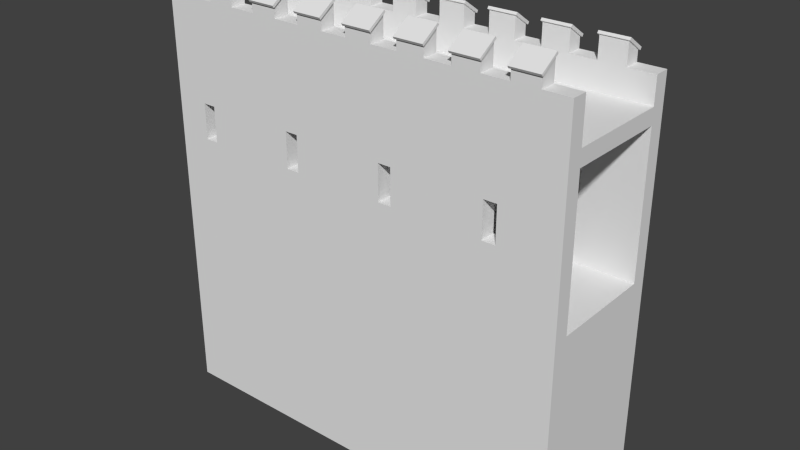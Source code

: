 # Source: Model_Source.blend  (saved by Blender 2.75.0; exported with 4.5.12 LTS)
import bpy
from mathutils import Matrix  # noqa: F401  (used for matrix-valued properties, if any)

bpy.ops.wm.read_factory_settings(use_empty=True)
scene = bpy.context.scene
scene.name = 'Scene'

# ---- collections
col_collection_1 = bpy.data.collections.new('Collection 1'); scene.collection.children.link(col_collection_1)
col_collection_2 = bpy.data.collections.new('Collection 2'); scene.collection.children.link(col_collection_2)
col_collection_2.hide_render = True
col_collection_2.hide_viewport = True
col_collection_3 = bpy.data.collections.new('Collection 3'); scene.collection.children.link(col_collection_3)
col_collection_3.hide_render = True
col_collection_3.hide_viewport = True

# ---- materials (node trees are filled in below, after node groups)
mat_stone = bpy.data.materials.new('Stone')
mat_stone.alpha_threshold = 0.0
mat_stone.use_transparent_shadow = False
mat_stone.roughness = 0.5
mat_stone2 = bpy.data.materials.new('Stone2')
mat_stone2.alpha_threshold = 0.0
mat_stone2.use_transparent_shadow = False
mat_stone2.roughness = 0.5
mat_stone3 = bpy.data.materials.new('Stone3')
mat_stone3.alpha_threshold = 0.0
mat_stone3.use_transparent_shadow = False
mat_stone3.roughness = 0.5

# ---- material node trees

# ---- world
world_world = bpy.data.worlds.new('World'); scene.world = world_world
world_world.color = (0.05088, 0.05088, 0.05088)
world_world.use_sun_shadow = False
world_world.sun_shadow_jitter_overblur = 0.0
world_world.cycles.sampling_method = 'MANUAL'
world_world.cycles.sample_map_resolution = 256

# ---- meshes
me_cube_001 = bpy.data.meshes.new('Cube.001')
me_cube_001.from_pydata([(-4.0, -1.0, 0.5), (4.0, -1.0, 0.5), (-4.0, -1.3, -3.5), (4.0, -1.3, -3.5), (4.0, -1.0, 3.2), (-4.0, -1.0, 3.2), (4.0, -1.3, 3.2), (4.0, -1.0, 3.5), (-4.0, -1.0, 3.5), (-3.0, -1.3, -3.5), (1.0, -1.3, -3.5), (-3.5, -1.0, 4.3), (-3.5, -1.3, 4.3), (4.0, -1.3, 4.3), (4.0, -1.0, 4.3), (3.5, -1.0, 4.3), (3.0, -1.0, 4.3), (2.5, -1.0, 4.3), (2.0, -1.0, 4.3), (1.5, -1.0, 4.3), (1.0, -1.0, 4.3), (0.5, -1.0, 4.3), (0.0, -1.0, 4.3), (-0.5, -1.0, 4.3), (-1.0, -1.0, 4.3), (-1.5, -1.0, 4.3), (-2.0, -1.0, 4.3), (-2.5, -1.0, 4.3), (-3.0, -1.0, 4.3), (3.5, -1.3, 4.3), (3.0, -1.3, 4.3), (2.5, -1.3, 4.3), (2.0, -1.3, 4.3), (1.5, -1.3, 4.3), (1.0, -1.3, 4.3), (0.5, -1.3, 4.3), (0.0, -1.3, 4.3), (-0.5, -1.3, 4.3), (-1.0, -1.3, 4.3), (-1.5, -1.3, 4.3), (-2.0, -1.3, 4.3), (-2.5, -1.3, 4.3), (-3.0, -1.3, 4.3), (-3.5, -1.0, 4.7), (-4.0, -1.0, 4.7), (-3.5, -1.3, 4.5), (-4.0, -1.3, 4.5), (3.5, -1.0, 4.7), (3.0, -1.0, 4.7), (2.5, -1.0, 4.7), (2.0, -1.0, 4.7), (1.5, -1.0, 4.7), (1.0, -1.0, 4.7), (0.5, -1.0, 4.7), (0.0, -1.0, 4.7), (-0.5, -1.0, 4.7), (-1.0, -1.0, 4.7), (-1.5, -1.0, 4.7), (-2.0, -1.0, 4.7), (-2.5, -1.0, 4.7), (-3.0, -1.0, 4.7), (3.5, -1.3, 4.5), (3.0, -1.3, 4.5), (2.5, -1.3, 4.5), (2.0, -1.3, 4.5), (1.5, -1.3, 4.5), (1.0, -1.3, 4.5), (0.5, -1.3, 4.5), (0.0, -1.3, 4.5), (-0.5, -1.3, 4.5), (-1.0, -1.3, 4.5), (-1.5, -1.3, 4.5), (-2.0, -1.3, 4.5), (-2.5, -1.3, 4.5), (-3.0, -1.3, 4.5), (-3.5, -1.028, 4.742), (-4.0, -1.028, 4.742), (-3.5, -1.328, 4.542), (-4.0, -1.328, 4.542), (3.5, -1.028, 4.742), (3.0, -1.028, 4.742), (2.5, -1.028, 4.742), (2.0, -1.028, 4.742), (1.5, -1.028, 4.742), (1.0, -1.028, 4.742), (0.5, -1.028, 4.742), (0.0, -1.028, 4.742), (-0.5, -1.028, 4.742), (-1.0, -1.028, 4.742), (-1.5, -1.028, 4.742), (-2.0, -1.028, 4.742), (-2.5, -1.028, 4.742), (-3.0, -1.028, 4.742), (3.5, -1.328, 4.542), (3.0, -1.328, 4.542), (2.5, -1.328, 4.542), (2.0, -1.328, 4.542), (1.5, -1.328, 4.542), (1.0, -1.328, 4.542), (0.5, -1.328, 4.542), (0.0, -1.328, 4.542), (-0.5, -1.328, 4.542), (-1.0, -1.328, 4.542), (-1.5, -1.328, 4.542), (-2.0, -1.328, 4.542), (-2.5, -1.328, 4.542), (-3.0, -1.328, 4.542), (0.975, -1.3, 4.5), (0.975, -1.328, 4.542), (0.975, -1.028, 4.742), (-2.475, -1.028, 4.742), (-2.475, -0.975, 4.717), (-2.475, -1.003, 4.758), (1.525, -1.028, 4.742), (1.525, -1.328, 4.542), (2.525, -1.028, 4.742), (2.525, -0.975, 4.717), (2.525, -1.003, 4.758), (1.975, -1.0, 4.7), (2.525, -1.3, 4.5), (2.525, -1.0, 4.7), (2.525, -1.328, 4.542), (1.975, -1.328, 4.542), (1.975, -1.3, 4.5), (1.975, -1.325, 4.483), (1.975, -1.353, 4.525), (0.525, -1.3, 4.5), (0.525, -1.0, 4.7), (0.975, -1.0, 4.7), (0.975, -1.003, 4.758), (0.975, -0.975, 4.717), (0.525, -1.328, 4.542), (0.525, -1.353, 4.525), (0.525, -1.325, 4.483), (-1.475, -1.353, 4.525), (-1.475, -1.325, 4.483), (-0.025, -1.328, 4.542), (-4.025, -1.0, 4.7), (-4.025, -1.3, 4.5), (-4.025, -1.028, 4.742), (-0.475, -1.028, 4.742), (-0.475, -1.328, 4.542), (-3.025, -1.0, 4.7), (-3.025, -1.003, 4.758), (-3.025, -0.975, 4.717), (2.525, -1.353, 4.525), (2.525, -1.325, 4.483), (-1.025, -1.0, 4.7), (-1.025, -1.3, 4.5), (-1.025, -1.328, 4.542), (0.975, -1.325, 4.483), (0.975, -1.353, 4.525), (-1.475, -1.3, 4.5), (-1.475, -1.0, 4.7), (-1.475, -1.028, 4.742), (-1.475, -1.328, 4.542), (-1.025, -1.325, 4.483), (-1.025, -1.353, 4.525), (-2.025, -1.0, 4.7), (-2.025, -1.3, 4.5), (-2.475, -1.0, 4.7), (-3.025, -1.3, 4.5), (-3.025, -1.028, 4.742), (3.525, -1.0, 4.7), (3.525, -1.028, 4.742), (-3.475, -1.3, 4.5), (-3.475, -1.0, 4.7), (-3.475, -1.028, 4.742), (-3.475, -1.328, 4.542), (-2.025, -1.328, 4.542), (-2.025, -1.325, 4.483), (-2.025, -1.353, 4.525), (-2.475, -1.3, 4.5), (-2.475, -1.328, 4.542), (-2.475, -1.353, 4.525), (-2.475, -1.325, 4.483), (-3.475, -1.353, 4.525), (-3.475, -1.325, 4.483), (-3.025, -1.328, 4.542), (-3.025, -1.325, 4.483), (-3.025, -1.353, 4.525), (-4.025, -1.328, 4.542), (-4.025, -1.325, 4.483), (-4.025, -1.353, 4.525), (-0.025, -1.3, 4.5), (-0.025, -1.325, 4.483), (-0.025, -1.353, 4.525), (1.525, -1.3, 4.5), (1.525, -1.353, 4.525), (1.525, -1.325, 4.483), (-0.475, -1.3, 4.5), (-0.475, -1.353, 4.525), (-0.475, -1.325, 4.483), (3.525, -1.3, 4.5), (3.525, -1.328, 4.542), (3.525, -1.353, 4.525), (3.525, -1.325, 4.483), (2.975, -1.328, 4.542), (2.975, -1.3, 4.5), (2.975, -1.325, 4.483), (2.975, -1.353, 4.525), (0.525, -1.028, 4.742), (0.525, -0.975, 4.717), (0.525, -1.003, 4.758), (-0.025, -1.0, 4.7), (-0.025, -1.028, 4.742), (-0.025, -1.003, 4.758), (-0.025, -0.975, 4.717), (1.975, -1.028, 4.742), (1.975, -1.003, 4.758), (1.975, -0.975, 4.717), (2.975, -1.0, 4.7), (2.975, -1.028, 4.742), (2.975, -1.003, 4.758), (2.975, -0.975, 4.717), (3.525, -0.975, 4.717), (3.525, -1.003, 4.758), (1.525, -1.0, 4.7), (1.525, -0.975, 4.717), (1.525, -1.003, 4.758), (-1.025, -1.028, 4.742), (-1.025, -1.003, 4.758), (-1.025, -0.975, 4.717), (-0.475, -1.0, 4.7), (-0.475, -0.975, 4.717), (-0.475, -1.003, 4.758), (-4.025, -1.003, 4.758), (-4.025, -0.975, 4.717), (-3.475, -0.975, 4.717), (-3.475, -1.003, 4.758), (-2.025, -1.028, 4.742), (-2.025, -1.003, 4.758), (-2.025, -0.975, 4.717), (-1.475, -0.975, 4.717), (-1.475, -1.003, 4.758), (-4.0, 1.0, 0.5), (4.0, 1.0, 0.5), (-4.0, 1.3, -3.5), (4.0, 1.3, -3.5), (4.0, 1.0, 3.2), (-4.0, 1.0, 3.2), (-4.0, 1.3, 3.2), (4.0, 1.0, 3.5), (-4.0, 1.0, 3.5), (-3.5, 1.0, 4.0), (-3.5, 1.3, 4.0), (4.0, 1.3, 4.0), (4.0, 1.0, 4.0), (3.5, 1.0, 4.0), (3.0, 1.0, 4.0), (2.5, 1.0, 4.0), (2.0, 1.0, 4.0), (1.5, 1.0, 4.0), (1.0, 1.0, 4.0), (0.5, 1.0, 4.0), (0.0, 1.0, 4.0), (-0.5, 1.0, 4.0), (-1.0, 1.0, 4.0), (-1.5, 1.0, 4.0), (-2.0, 1.0, 4.0), (-2.5, 1.0, 4.0), (-3.0, 1.0, 4.0), (3.5, 1.3, 4.0), (3.0, 1.3, 4.0), (2.5, 1.3, 4.0), (2.0, 1.3, 4.0), (1.5, 1.3, 4.0), (1.0, 1.3, 4.0), (0.5, 1.3, 4.0), (0.0, 1.3, 4.0), (-0.5, 1.3, 4.0), (-1.0, 1.3, 4.0), (-1.5, 1.3, 4.0), (-2.0, 1.3, 4.0), (-2.5, 1.3, 4.0), (-3.0, 1.3, 4.0), (-3.5, 1.0, 4.4), (-4.0, 1.0, 4.4), (-3.5, 1.3, 4.2), (-4.0, 1.3, 4.2), (3.5, 1.0, 4.4), (3.0, 1.0, 4.4), (2.5, 1.0, 4.4), (2.0, 1.0, 4.4), (1.5, 1.0, 4.4), (1.0, 1.0, 4.4), (0.5, 1.0, 4.4), (0.0, 1.0, 4.4), (-0.5, 1.0, 4.4), (-1.0, 1.0, 4.4), (-1.5, 1.0, 4.4), (-2.0, 1.0, 4.4), (-2.5, 1.0, 4.4), (-3.0, 1.0, 4.4), (3.5, 1.3, 4.2), (3.0, 1.3, 4.2), (2.5, 1.3, 4.2), (2.0, 1.3, 4.2), (1.5, 1.3, 4.2), (1.0, 1.3, 4.2), (0.5, 1.3, 4.2), (0.0, 1.3, 4.2), (-0.5, 1.3, 4.2), (-1.0, 1.3, 4.2), (-1.5, 1.3, 4.2), (-2.0, 1.3, 4.2), (-2.5, 1.3, 4.2), (-3.0, 1.3, 4.2), (-3.5, 1.028, 4.442), (-4.0, 1.028, 4.442), (-3.5, 1.328, 4.242), (-4.0, 1.328, 4.242), (3.5, 1.028, 4.442), (3.0, 1.028, 4.442), (2.5, 1.028, 4.442), (2.0, 1.028, 4.442), (1.5, 1.028, 4.442), (1.0, 1.028, 4.442), (0.5, 1.028, 4.442), (0.0, 1.028, 4.442), (-0.5, 1.028, 4.442), (-1.0, 1.028, 4.442), (-1.5, 1.028, 4.442), (-2.0, 1.028, 4.442), (-2.5, 1.028, 4.442), (-3.0, 1.028, 4.442), (3.5, 1.328, 4.242), (3.0, 1.328, 4.242), (2.5, 1.328, 4.242), (2.0, 1.328, 4.242), (1.5, 1.328, 4.242), (1.0, 1.328, 4.242), (0.5, 1.328, 4.242), (0.0, 1.328, 4.242), (-0.5, 1.328, 4.242), (-1.0, 1.328, 4.242), (-1.5, 1.328, 4.242), (-2.0, 1.328, 4.242), (-2.5, 1.328, 4.242), (-3.0, 1.328, 4.242), (0.975, 1.3, 4.2), (0.975, 1.328, 4.242), (-2.475, 1.0, 4.4), (-2.475, 0.975, 4.417), (-2.475, 1.003, 4.458), (1.525, 1.028, 4.442), (1.525, 1.328, 4.242), (2.525, 1.028, 4.442), (2.525, 0.975, 4.417), (2.525, 1.003, 4.458), (1.975, 1.0, 4.4), (1.975, 1.3, 4.2), (1.975, 1.028, 4.442), (2.525, 1.3, 4.2), (2.525, 1.0, 4.4), (1.975, 1.328, 4.242), (1.975, 1.325, 4.183), (1.975, 1.353, 4.225), (0.525, 1.328, 4.242), (0.975, 1.0, 4.4), (0.975, 1.028, 4.442), (0.975, 1.003, 4.458), (0.975, 0.975, 4.417), (0.525, 1.3, 4.2), (0.525, 1.353, 4.225), (0.525, 1.325, 4.183), (-1.475, 1.3, 4.2), (-1.475, 1.353, 4.225), (-1.475, 1.325, 4.183), (-0.025, 1.3, 4.2), (-0.025, 1.328, 4.242), (-4.025, 1.0, 4.4), (-4.025, 1.3, 4.2), (-4.025, 1.328, 4.242), (-4.025, 1.028, 4.442), (-0.475, 1.3, 4.2), (-3.025, 1.0, 4.4), (-3.025, 1.003, 4.458), (-3.025, 0.975, 4.417), (2.525, 1.328, 4.242), (2.525, 1.353, 4.225), (2.525, 1.325, 4.183), (-1.025, 1.3, 4.2), (0.975, 1.325, 4.183), (0.975, 1.353, 4.225), (-1.475, 1.0, 4.4), (-1.475, 1.028, 4.442), (-1.475, 1.328, 4.242), (-1.025, 1.328, 4.242), (-1.025, 1.325, 4.183), (-1.025, 1.353, 4.225), (-2.025, 1.328, 4.242), (-2.025, 1.028, 4.442), (-2.475, 1.3, 4.2), (-2.475, 1.028, 4.442), (-3.025, 1.328, 4.242), (-3.025, 1.028, 4.442), (3.525, 1.3, 4.2), (3.525, 1.0, 4.4), (-3.475, 1.3, 4.2), (-3.475, 1.0, 4.4), (-3.475, 1.328, 4.242), (2.975, 1.0, 4.4), (2.975, 1.328, 4.242), (2.975, 1.028, 4.442), (-2.025, 1.3, 4.2), (-2.025, 1.325, 4.183), (-2.025, 1.353, 4.225), (-2.475, 1.328, 4.242), (-2.475, 1.353, 4.225), (-2.475, 1.325, 4.183), (-3.475, 1.353, 4.225), (-3.475, 1.325, 4.183), (-3.025, 1.3, 4.2), (-3.025, 1.325, 4.183), (-3.025, 1.353, 4.225), (-4.025, 1.325, 4.183), (-4.025, 1.353, 4.225), (-0.025, 1.325, 4.183), (-0.025, 1.353, 4.225), (1.525, 1.3, 4.2), (1.525, 1.353, 4.225), (1.525, 1.325, 4.183), (-0.475, 1.328, 4.242), (-0.475, 1.353, 4.225), (-0.475, 1.325, 4.183), (3.525, 1.328, 4.242), (3.525, 1.353, 4.225), (3.525, 1.325, 4.183), (2.975, 1.3, 4.2), (2.975, 1.325, 4.183), (2.975, 1.353, 4.225), (0.525, 1.028, 4.442), (0.525, 1.0, 4.4), (0.525, 0.975, 4.417), (0.525, 1.003, 4.458), (-0.025, 1.0, 4.4), (-0.025, 1.028, 4.442), (-0.025, 1.003, 4.458), (-0.025, 0.975, 4.417), (1.975, 1.003, 4.458), (1.975, 0.975, 4.417), (2.975, 1.003, 4.458), (2.975, 0.975, 4.417), (3.525, 1.028, 4.442), (3.525, 0.975, 4.417), (3.525, 1.003, 4.458), (1.525, 1.0, 4.4), (1.525, 0.975, 4.417), (1.525, 1.003, 4.458), (-1.025, 1.0, 4.4), (-1.025, 1.028, 4.442), (-1.025, 1.003, 4.458), (-1.025, 0.975, 4.417), (-0.475, 1.028, 4.442), (-0.475, 1.0, 4.4), (-0.475, 0.975, 4.417), (-0.475, 1.003, 4.458), (-4.025, 1.003, 4.458), (-4.025, 0.975, 4.417), (-3.475, 1.028, 4.442), (-3.475, 0.975, 4.417), (-3.475, 1.003, 4.458), (-2.025, 1.0, 4.4), (-2.025, 1.003, 4.458), (-2.025, 0.975, 4.417), (-1.475, 0.975, 4.417), (-1.475, 1.003, 4.458), (1.0, -1.0, 0.5), (0.5, -1.0, 0.5), (-2.5, -1.0, 0.5), (-3.0, -1.0, 0.5), (3.0, -1.0, 3.2), (2.5, -1.0, 3.2), (-1.5, -1.0, 3.2), (2.5, 1.0, 0.5), (0.5, 1.0, 0.5), (-1.5, 1.0, 0.5), (-3.0, 1.0, 0.5), (-1.5, 1.0, 3.2), (-3.5, 1.0, 3.2), (-3.125, 1.0, 1.75), (-1.125, -1.0, 1.75), (0.625, -1.3, 1.75), (-3.375, -1.0, 1.75), (2.875, -1.3, 1.75), (0.875, 1.0, 1.75), (2.625, 1.3, 1.75), (2.875, -1.0, 1.75), (-3.375, -1.3, 1.75), (-1.375, 1.0, 1.75), (0.625, -1.0, 1.75), (-4.0, -1.0, 1.75), (-1.125, -1.3, 1.75), (-1.375, 1.3, 1.75), (2.625, 1.0, 1.75), (0.875, 1.3, 1.75), (-3.125, 1.3, 1.75), (-3.125, -1.0, 1.75), (2.625, -1.3, 1.75), (-1.125, 1.0, 1.75), (0.875, -1.0, 1.75), (4.0, -1.3, 1.75), (-3.375, 1.0, 1.75), (-1.375, -1.3, 1.75), (-1.375, -1.0, 1.75), (0.875, -1.3, 1.75), (2.875, 1.0, 1.75), (0.625, 1.3, 1.75), (0.625, 1.0, 1.75), (2.875, 1.3, 1.75), (2.625, -1.0, 1.75), (-3.125, -1.3, 1.75), (-3.375, 1.3, 1.75), (-4.0, -1.3, 1.75), (-1.125, 1.3, 1.75), (0.625, 1.0, 2.425), (-1.125, 1.3, 2.425), (-3.125, 1.0, 2.425), (4.0, -1.0, 2.425), (-3.375, 1.0, 2.425), (0.625, -1.3, 2.425), (-1.125, -1.0, 2.425), (2.875, 1.0, 2.425), (0.875, 1.0, 2.425), (-3.375, -1.0, 2.425), (2.875, -1.3, 2.425), (2.625, 1.3, 2.425), (2.875, -1.0, 2.425), (-3.375, -1.3, 2.425), (-1.125, 1.0, 2.425), (0.625, -1.0, 2.425), (-4.0, -1.0, 2.425), (-3.375, 1.3, 2.425), (-1.125, -1.3, 2.425), (-1.375, 1.3, 2.425), (0.875, 1.3, 2.425), (4.0, -1.3, 2.425), (-3.125, 1.3, 2.425), (-4.0, 1.3, 2.425), (-3.125, -1.0, 2.425), (2.625, -1.3, 2.425), (-1.375, 1.0, 2.425), (0.875, -1.0, 2.425), (-1.375, -1.3, 2.425), (-1.375, -1.0, 2.425), (0.875, -1.3, 2.425), (0.625, 1.3, 2.425), (2.875, 1.3, 2.425), (2.625, -1.0, 2.425), (-3.125, -1.3, 2.425), (2.625, 1.0, 2.425)], [], [(514, 46, 44, 8, 243, 277, 279, 241, 240, 5, 532, 492), (146, 145, 125, 124), (26, 40, 72, 58), (39, 25, 57, 71), (24, 38, 70, 56), (37, 23, 55, 69), (14, 15, 29, 13), (16, 17, 31, 30), (22, 36, 68, 54), (18, 19, 33, 32), (35, 21, 53, 67), (20, 21, 35, 34), (22, 23, 37, 36), (24, 25, 39, 38), (26, 27, 41, 40), (20, 34, 66, 52), (28, 11, 12, 42), (488, 528, 472, 4, 519, 1, 468, 501, 543, 531, 491, 469, 470, 505, 482, 522, 545, 474, 473, 549, 511), (7, 8, 44, 43, 11, 28, 60, 59, 27, 26, 58, 57, 25, 24, 56, 55, 23, 22, 54, 53, 21, 20, 52, 51, 19, 18, 50, 49, 17, 16, 48, 47, 15, 14), (41, 27, 59, 73), (28, 42, 74, 60), (12, 11, 43, 45), (29, 15, 47, 61), (16, 30, 62, 48), (31, 17, 49, 63), (18, 32, 64, 50), (33, 19, 51, 65), (9, 2, 237, 238, 3, 10), (195, 200, 199, 196), (188, 151, 150, 189), (542, 479, 480, 520, 518, 481, 478, 477, 490), (537, 6, 13, 29, 61, 62, 30, 31, 526, 485, 502), (98, 108, 107, 66), (466, 467, 464, 465), (49, 120, 119, 63), (63, 119, 121, 95), (122, 123, 124, 125), (64, 123, 122, 96), (305, 405, 406, 368, 366, 304), (368, 406, 407, 367), (53, 127, 126, 67), (418, 419, 364, 365), (225, 224, 222, 221), (46, 138, 137, 44), (44, 137, 139, 76), (428, 430, 431, 427), (70, 148, 147, 56), (102, 149, 148, 70), (152, 153, 154, 155), (57, 153, 152, 71), (89, 154, 153, 57), (112, 111, 144, 143), (71, 152, 155, 103), (72, 159, 158, 58), (79, 164, 163, 47), (165, 166, 167, 168), (43, 166, 165, 45), (75, 167, 166, 43), (45, 165, 168, 77), (172, 173, 174, 175), (105, 173, 172, 73), (231, 234, 233, 232), (193, 194, 195, 196), (93, 194, 193, 61), (409, 410, 414, 415), (197, 198, 199, 200), (62, 198, 197, 94), (389, 390, 424, 425), (204, 205, 206, 207), (86, 205, 204, 54), (211, 212, 213, 214), (80, 212, 211, 48), (456, 457, 452, 453), (207, 206, 203, 202), (227, 226, 229, 228), (439, 434, 435, 438), (461, 462, 458, 459), (411, 412, 416, 417), (442, 443, 445, 446), (259, 291, 305, 273), (272, 304, 290, 258), (257, 289, 303, 271), (270, 302, 288, 256), (247, 246, 262, 248), (249, 263, 264, 250), (255, 287, 301, 269), (251, 265, 266, 252), (268, 300, 286, 254), (253, 267, 268, 254), (255, 269, 270, 256), (257, 271, 272, 258), (259, 273, 274, 260), (253, 285, 299, 267), (261, 275, 245, 244), (274, 306, 292, 260), (261, 293, 307, 275), (245, 278, 276, 244), (527, 487, 508, 496, 536, 517, 535, 538, 533, 539, 241, 279, 278, 245, 275, 307, 306, 274, 273, 305, 304, 272, 271, 303, 302, 270, 269, 301, 300, 268, 267, 299, 298, 266, 265, 297, 296, 264), (251, 252, 284, 285, 253, 254, 286, 287, 255, 256, 288, 289, 257, 258, 290, 291, 259, 260, 292, 293, 261, 244, 276, 277, 243, 242, 247, 248, 280, 281, 249, 250, 282, 283), (262, 294, 280, 248), (249, 281, 295, 263), (264, 296, 282, 250), (251, 283, 297, 265), (266, 298, 284, 252), (171, 170, 135, 134), (331, 299, 340, 341), (183, 182, 177, 176), (297, 283, 350, 351), (448, 362, 359, 285, 284, 447), (283, 315, 352, 350), (282, 296, 353, 354), (359, 362, 361, 360), (317, 285, 359, 360), (439, 436, 287, 286, 433, 434), (422, 383, 384, 421), (157, 156, 192, 191), (333, 301, 369, 370), (371, 374, 373, 372), (279, 277, 371, 372), (311, 279, 372, 373), (277, 309, 374, 371), (380, 381, 356, 357), (214, 213, 216, 215), (322, 290, 385, 386), (280, 294, 397, 398), (276, 278, 399, 400), (278, 310, 401, 399), (281, 313, 404, 402), (440, 441, 348, 349), (132, 186, 185, 133), (288, 455, 456, 453, 450, 289), (174, 180, 179, 175), (61, 193, 196, 199, 198, 62), (218, 130, 129, 219), (432, 435, 434, 433), (286, 318, 432, 433), (436, 439, 438, 437), (319, 287, 436, 437), (116, 210, 209, 117), (292, 342, 343, 378, 376, 293), (448, 449, 361, 362), (218, 217, 51, 52, 128, 130), (450, 453, 452, 451), (321, 289, 450, 451), (454, 457, 456, 455), (288, 320, 454, 455), (343, 344, 377, 378), (7, 242, 243, 8), (239, 4, 472, 473, 474, 5, 240, 480, 479), (508, 487, 510, 548, 527, 264, 263, 295, 294, 262, 246, 238, 237, 539, 533, 513, 497, 538, 535, 494, 515, 517, 536, 547), (1, 236, 475, 476, 477, 478, 235, 0, 471, 470, 469, 468), (528, 549, 473, 472), (474, 545, 505, 470, 471, 498, 540, 525, 532, 5), (468, 469, 491, 501), (0, 235, 240, 241, 539, 237, 2, 514, 492), (492, 532, 525, 484, 498, 471, 0), (238, 246, 247, 242, 7, 14, 13, 6, 4, 239, 236, 1, 519, 537, 502, 3), (551, 524, 486, 509, 476, 475, 495), (478, 481, 503, 520, 480, 240, 235), (537, 519, 4, 6), (500, 490, 477, 476, 509, 516, 524, 551, 523, 507, 495, 475, 236, 239, 479, 542, 530), (540, 498, 512, 550), (534, 544, 545, 522), (543, 501, 506, 546), (526, 528, 488, 485), (488, 511, 499, 485), (506, 501, 491, 483), (493, 482, 505, 504), (498, 484, 489, 512), (525, 529, 489, 484), (544, 504, 505, 545), (521, 483, 491, 531), (541, 499, 511, 549), (522, 482, 493, 534), (550, 529, 525, 540), (543, 546, 521, 531), (528, 526, 541, 549), (551, 495, 487, 527), (516, 509, 508, 547), (542, 490, 494, 535), (520, 503, 513, 533), (538, 518, 520, 533), (517, 530, 542, 535), (524, 516, 547, 536), (523, 551, 527, 548), (523, 548, 510, 507), (507, 510, 487, 495), (496, 508, 509, 486), (524, 536, 496, 486), (515, 494, 490, 500), (530, 517, 515, 500), (518, 538, 497, 481), (481, 497, 513, 503), (128, 107, 108, 109), (66, 107, 128, 52), (52, 128, 109, 84), (110, 160, 111, 112), (59, 160, 110, 91), (187, 217, 113, 114), (51, 217, 187, 65), (83, 113, 217, 51), (65, 187, 114, 97), (115, 120, 116, 117), (49, 120, 115, 81), (118, 123, 122, 208), (64, 123, 118, 50), (50, 118, 208, 82), (119, 120, 115, 121), (126, 127, 201, 131), (85, 201, 127, 53), (67, 126, 131, 99), (128, 109, 129, 130), (126, 131, 132, 133), (175, 179, 161, 74, 73, 172), (152, 155, 134, 135), (63, 119, 146, 124, 123, 64), (204, 184, 136, 205), (68, 184, 204, 54), (100, 136, 184, 68), (137, 138, 181, 139), (78, 181, 138, 46), (190, 223, 140, 141), (55, 223, 190, 69), (87, 140, 223, 55), (69, 190, 141, 101), (142, 162, 143, 144), (92, 162, 142, 60), (276, 400, 461, 459, 371, 277), (466, 465, 463, 291, 290, 385), (119, 121, 145, 146), (147, 148, 149, 220), (56, 147, 220, 88), (108, 107, 150, 151), (299, 340, 383, 422, 420, 298), (149, 148, 156, 157), (389, 425, 375, 302, 303, 382), (158, 159, 169, 230), (104, 169, 159, 72), (58, 158, 230, 90), (172, 160, 110, 173), (59, 160, 172, 73), (142, 161, 178, 162), (74, 161, 142, 60), (106, 178, 161, 74), (193, 163, 164, 194), (47, 163, 193, 61), (211, 198, 197, 212), (62, 198, 211, 48), (169, 159, 170, 171), (428, 397, 294, 295, 429, 430), (165, 168, 176, 177), (111, 160, 59, 60, 142, 144), (356, 381, 353, 296, 297, 351), (178, 161, 179, 180), (181, 138, 182, 183), (136, 184, 185, 186), (187, 114, 188, 189), (190, 141, 191, 192), (410, 393, 306, 307, 413, 414), (201, 127, 202, 203), (118, 208, 209, 210), (227, 228, 166, 43, 44, 137), (164, 163, 215, 216), (113, 217, 218, 219), (147, 220, 221, 222), (140, 223, 224, 225), (137, 139, 226, 227), (58, 158, 232, 233, 153, 57), (167, 166, 228, 229), (158, 230, 231, 232), (154, 153, 233, 234), (282, 354, 348, 441, 350, 283), (359, 360, 341, 340), (299, 285, 359, 340), (394, 344, 343, 342), (292, 324, 394, 342), (420, 346, 345, 447), (284, 298, 420, 447), (316, 284, 447, 345), (298, 330, 346, 420), (347, 349, 348, 354), (282, 314, 347, 354), (350, 352, 355, 351), (329, 297, 351, 355), (353, 379, 347, 354), (296, 328, 379, 353), (355, 357, 356, 351), (135, 170, 159, 72, 71, 152), (363, 358, 432, 433), (286, 300, 363, 433), (300, 332, 358, 363), (363, 365, 364, 358), (133, 185, 184, 68, 67, 126), (366, 368, 367, 387), (336, 304, 366, 387), (69, 190, 192, 156, 148, 70), (436, 437, 370, 369), (301, 287, 436, 369), (375, 423, 454, 455), (288, 302, 375, 455), (302, 334, 423, 375), (376, 378, 377, 396), (325, 293, 376, 396), (353, 381, 380, 379), (450, 451, 388, 382), (303, 289, 450, 382), (335, 303, 382, 388), (341, 384, 383, 340), (366, 387, 386, 385), (290, 304, 366, 385), (388, 390, 389, 382), (301, 369, 418, 365, 363, 300), (463, 392, 391, 405), (305, 291, 463, 405), (337, 305, 405, 391), (291, 323, 392, 463), (393, 408, 394, 342), (292, 306, 393, 342), (306, 338, 408, 393), (376, 396, 395, 413), (307, 293, 376, 413), (339, 307, 413, 395), (397, 426, 444, 398), (312, 280, 398, 444), (294, 326, 426, 397), (399, 401, 460, 400), (308, 276, 400, 460), (402, 404, 403, 429), (295, 281, 402, 429), (327, 295, 429, 403), (391, 407, 406, 405), (393, 410, 409, 408), (399, 412, 411, 401), (182, 138, 46, 45, 165, 177), (395, 415, 414, 413), (279, 372, 416, 412, 399, 278), (373, 417, 416, 372), (48, 211, 214, 215, 163, 47), (370, 419, 418, 369), (420, 422, 421, 346), (375, 425, 424, 423), (397, 428, 427, 426), (403, 431, 430, 429), (224, 223, 55, 56, 147, 222), (350, 441, 440, 352), (65, 187, 189, 150, 107, 66), (402, 443, 442, 404), (444, 446, 445, 398), (345, 449, 448, 447), (54, 204, 207, 202, 127, 53), (371, 459, 458, 374), (280, 398, 445, 443, 402, 281), (460, 462, 461, 400), (463, 465, 464, 392), (386, 467, 466, 385), (116, 120, 49, 50, 118, 210), (225, 221, 220, 149, 157, 191, 141, 140), (113, 219, 129, 109, 108, 151, 188, 114), (364, 419, 370, 437, 438, 435, 432, 358), (379, 380, 357, 355, 352, 440, 349, 347), (164, 216, 213, 212, 197, 200, 195, 194), (115, 117, 209, 208, 122, 125, 145, 121), (167, 229, 226, 139, 181, 183, 176, 168), (451, 452, 457, 454, 423, 424, 390, 388), (392, 464, 467, 386, 387, 367, 407, 391), (136, 186, 132, 131, 201, 203, 206, 205), (462, 460, 401, 411, 417, 373, 374, 458), (404, 442, 446, 444, 426, 427, 431, 403), (110, 112, 143, 162, 178, 180, 174, 173), (360, 361, 449, 345, 346, 421, 384, 341), (169, 171, 134, 155, 154, 234, 231, 230), (344, 394, 408, 409, 415, 395, 396, 377), (544, 550, 512, 489, 514, 2, 9, 10, 483, 521, 534, 493, 504), (546, 506, 483, 10, 3, 502, 485, 499, 541, 526, 31, 63, 64, 32, 33, 65, 66, 34, 35, 67, 68, 36, 37, 69, 70, 38, 39, 71, 72, 40, 41, 73, 74, 42, 12, 45, 46, 514, 489, 529, 550, 544, 534, 521)])
_uv = me_cube_001.uv_layers.new(name='UVMap')
_uv.uv.foreach_set('vector', [0.155, 0.3959, 0.155, 0.3727, 0.1573, 0.371, 0.1573, 0.3811, 0.1727, 0.3811, 0.1727, 0.3735, 0.175, 0.3752, 0.175, 0.3837, 0.1727, 0.3837, 0.1573, 0.3837, 0.1573, 0.3902, 0.1573, 0.3959, 0.2923, 0.415, 0.2926, 0.415, 0.2926, 0.42, 0.2923, 0.42, 0.07146, 0.514, 0.06915, 0.514, 0.06915, 0.5123, 0.07146, 0.5106, 0.1534, 0.514, 0.1511, 0.514, 0.1511, 0.5106, 0.1534, 0.5123, 0.1273, 0.514, 0.125, 0.514, 0.125, 0.5123, 0.1273, 0.5106, 0.1457, 0.514, 0.1434, 0.514, 0.1434, 0.5106, 0.1457, 0.5123, 0.08955, 0.5142, 0.08955, 0.51, 0.09186, 0.51, 0.09186, 0.5142, 0.05491, 0.5148, 0.05491, 0.5106, 0.05722, 0.5106, 0.05722, 0.5148, 0.13, 0.514, 0.1277, 0.514, 0.1277, 0.5123, 0.13, 0.5106, 0.0526, 0.5148, 0.0526, 0.5106, 0.05491, 0.5106, 0.05491, 0.5148, 0.1511, 0.514, 0.1488, 0.514, 0.1488, 0.5106, 0.1511, 0.5123, 0.0757, 0.5142, 0.0757, 0.51, 0.07801, 0.51, 0.07801, 0.5142, 0.08724, 0.5142, 0.08724, 0.51, 0.08955, 0.51, 0.08955, 0.5142, 0.09417, 0.5142, 0.09417, 0.51, 0.09648, 0.51, 0.09648, 0.5142, 0.165, 0.5076, 0.165, 0.5119, 0.1627, 0.5119, 0.1627, 0.5076, 0.1157, 0.514, 0.1134, 0.514, 0.1134, 0.5123, 0.1157, 0.5106, 0.08263, 0.51, 0.08263, 0.5142, 0.08032, 0.5142, 0.08032, 0.51, 0.7086, 0.497, 0.7138, 0.497, 0.7198, 0.498, 0.7198, 0.5065, 0.7138, 0.5065, 0.699, 0.5065, 0.699, 0.4812, 0.7086, 0.4801, 0.7138, 0.4801, 0.7138, 0.478, 0.7086, 0.478, 0.699, 0.4769, 0.699, 0.4516, 0.7086, 0.4611, 0.7086, 0.4632, 0.7138, 0.4632, 0.7138, 0.4611, 0.7198, 0.4601, 0.7198, 0.4938, 0.7138, 0.4949, 0.7086, 0.4949, 0.1796, 0.4402, 0.1796, 0.5076, 0.1704, 0.5076, 0.1704, 0.5034, 0.1735, 0.5034, 0.1735, 0.4992, 0.1704, 0.4992, 0.1704, 0.495, 0.1735, 0.495, 0.1735, 0.4908, 0.1704, 0.4908, 0.1704, 0.4866, 0.1735, 0.4866, 0.1735, 0.4823, 0.1704, 0.4823, 0.1704, 0.4781, 0.1735, 0.4781, 0.1735, 0.4739, 0.1704, 0.4739, 0.1704, 0.4697, 0.1735, 0.4697, 0.1735, 0.4655, 0.1704, 0.4655, 0.1704, 0.4613, 0.1735, 0.4613, 0.1735, 0.457, 0.1704, 0.457, 0.1704, 0.4528, 0.1735, 0.4528, 0.1735, 0.4486, 0.1704, 0.4486, 0.1704, 0.4444, 0.1735, 0.4444, 0.1735, 0.4402, 0.1234, 0.514, 0.1211, 0.514, 0.1211, 0.5106, 0.1234, 0.5123, 0.1354, 0.514, 0.133, 0.514, 0.133, 0.5123, 0.1354, 0.5106, 0.1023, 0.514, 0.09995, 0.514, 0.09995, 0.5106, 0.1023, 0.5123, 0.1411, 0.514, 0.1388, 0.514, 0.1388, 0.5106, 0.1411, 0.5123, 0.1184, 0.514, 0.1161, 0.514, 0.1161, 0.5123, 0.1184, 0.5106, 0.1211, 0.514, 0.1188, 0.514, 0.1188, 0.5106, 0.1211, 0.5123, 0.06877, 0.514, 0.06646, 0.514, 0.06646, 0.5123, 0.06877, 0.5106, 0.1488, 0.514, 0.1465, 0.514, 0.1465, 0.5106, 0.1488, 0.5123, 0.155, 0.4975, 0.155, 0.506, 0.135, 0.506, 0.135, 0.4385, 0.155, 0.4385, 0.155, 0.4638, 0.293, 0.4302, 0.293, 0.4353, 0.2926, 0.4353, 0.2926, 0.4302, 0.293, 0.4251, 0.293, 0.4302, 0.2926, 0.4302, 0.2926, 0.4251, 0.6931, 0.4843, 0.699, 0.4854, 0.699, 0.5023, 0.6931, 0.5012, 0.6931, 0.4991, 0.6879, 0.4991, 0.6782, 0.498, 0.6782, 0.4854, 0.6879, 0.4843, 0.07974, 0.371, 0.08571, 0.371, 0.09417, 0.371, 0.09417, 0.3752, 0.09571, 0.3752, 0.09571, 0.3794, 0.09417, 0.3794, 0.09417, 0.3837, 0.07974, 0.3805, 0.07454, 0.3805, 0.07454, 0.371, 0.2917, 0.4295, 0.2919, 0.4295, 0.2919, 0.4299, 0.2917, 0.4299, 0.2926, 0.4353, 0.293, 0.4353, 0.293, 0.4403, 0.2926, 0.4403, 0.3559, 0.4886, 0.3559, 0.4888, 0.3533, 0.4888, 0.3533, 0.4886, 0.2919, 0.4122, 0.2917, 0.4122, 0.2917, 0.4118, 0.2919, 0.4118, 0.3565, 0.4879, 0.3561, 0.4879, 0.3561, 0.4876, 0.3565, 0.4876, 0.2919, 0.4318, 0.2917, 0.4318, 0.2917, 0.4314, 0.2919, 0.4314, 0.347, 0.484, 0.347, 0.4837, 0.3472, 0.4837, 0.3472, 0.4888, 0.347, 0.4888, 0.347, 0.4886, 0.293, 0.4353, 0.293, 0.4302, 0.2933, 0.4302, 0.2933, 0.4353, 0.3474, 0.484, 0.3474, 0.4837, 0.35, 0.4837, 0.35, 0.484, 0.2923, 0.4251, 0.2926, 0.4251, 0.2926, 0.4302, 0.2923, 0.4302, 0.2933, 0.4251, 0.293, 0.4251, 0.293, 0.42, 0.2933, 0.42, 0.3416, 0.484, 0.3416, 0.4837, 0.3441, 0.4837, 0.3441, 0.484, 0.2919, 0.4333, 0.2917, 0.4333, 0.2917, 0.4329, 0.2919, 0.4329, 0.2919, 0.4251, 0.2919, 0.42, 0.2923, 0.42, 0.2923, 0.4251, 0.3597, 0.4858, 0.3597, 0.4856, 0.3622, 0.4856, 0.3622, 0.4858, 0.2917, 0.4291, 0.2919, 0.4291, 0.2919, 0.4295, 0.2917, 0.4295, 0.2928, 0.4813, 0.2928, 0.4779, 0.2932, 0.4779, 0.2932, 0.4813, 0.3205, 0.4886, 0.3205, 0.4888, 0.318, 0.4888, 0.318, 0.4886, 0.2917, 0.431, 0.2919, 0.431, 0.2919, 0.4314, 0.2917, 0.4314, 0.293, 0.415, 0.2933, 0.415, 0.2933, 0.42, 0.293, 0.42, 0.2919, 0.4291, 0.2917, 0.4291, 0.2917, 0.4287, 0.2919, 0.4287, 0.318, 0.484, 0.318, 0.4837, 0.3205, 0.4837, 0.3205, 0.484, 0.2917, 0.416, 0.2919, 0.416, 0.2919, 0.4164, 0.2917, 0.4164, 0.2924, 0.4585, 0.2924, 0.4619, 0.2919, 0.4619, 0.2919, 0.4585, 0.3441, 0.4886, 0.3441, 0.4888, 0.3416, 0.4888, 0.3416, 0.4886, 0.2917, 0.4333, 0.2919, 0.4333, 0.2919, 0.4337, 0.2917, 0.4337, 0.2919, 0.4118, 0.2917, 0.4118, 0.2917, 0.4114, 0.2919, 0.4114, 0.2928, 0.489, 0.2932, 0.489, 0.2932, 0.4893, 0.2928, 0.4893, 0.2917, 0.4172, 0.2919, 0.4172, 0.2919, 0.4176, 0.2917, 0.4176, 0.2933, 0.4454, 0.2933, 0.4505, 0.293, 0.4505, 0.293, 0.4454, 0.2685, 0.4873, 0.2689, 0.4873, 0.2689, 0.4876, 0.2685, 0.4876, 0.2917, 0.4337, 0.2919, 0.4337, 0.2919, 0.4341, 0.2917, 0.4341, 0.2919, 0.4099, 0.2923, 0.4099, 0.2923, 0.415, 0.2919, 0.415, 0.2926, 0.458, 0.2931, 0.458, 0.2931, 0.4583, 0.2926, 0.4583, 0.2919, 0.4203, 0.2917, 0.4203, 0.2917, 0.4199, 0.2919, 0.4199, 0.293, 0.4251, 0.2933, 0.4251, 0.2933, 0.4302, 0.293, 0.4302, 0.2689, 0.4873, 0.2693, 0.4873, 0.2693, 0.4876, 0.2689, 0.4876, 0.2917, 0.4249, 0.2919, 0.4249, 0.2919, 0.4253, 0.2917, 0.4253, 0.2931, 0.4547, 0.2926, 0.4547, 0.2926, 0.4544, 0.2931, 0.4544, 0.2917, 0.4111, 0.2919, 0.4111, 0.2919, 0.4114, 0.2917, 0.4114, 0.2923, 0.4454, 0.2926, 0.4454, 0.2926, 0.4505, 0.2923, 0.4505, 0.2919, 0.4251, 0.2923, 0.4251, 0.2923, 0.4302, 0.2919, 0.4302, 0.293, 0.415, 0.2926, 0.415, 0.2926, 0.4099, 0.293, 0.4099, 0.2919, 0.4505, 0.2919, 0.4454, 0.2923, 0.4454, 0.2923, 0.4505, 0.2926, 0.4454, 0.293, 0.4454, 0.293, 0.4505, 0.2926, 0.4505, 0.2926, 0.415, 0.2923, 0.415, 0.2923, 0.4099, 0.2926, 0.4099, 0.293, 0.4454, 0.2926, 0.4454, 0.2926, 0.4403, 0.293, 0.4403, 0.1411, 0.514, 0.1411, 0.5106, 0.1434, 0.5123, 0.1434, 0.514, 0.108, 0.514, 0.108, 0.5123, 0.1103, 0.5106, 0.1103, 0.514, 0.09725, 0.514, 0.09725, 0.5106, 0.09956, 0.5123, 0.09956, 0.514, 0.03644, 0.515, 0.03644, 0.5133, 0.03874, 0.5117, 0.03874, 0.515, 0.08724, 0.5142, 0.08494, 0.5142, 0.08494, 0.51, 0.08724, 0.51, 0.05953, 0.5148, 0.05722, 0.5148, 0.05722, 0.5106, 0.05953, 0.5106, 0.1307, 0.514, 0.1307, 0.5106, 0.133, 0.5123, 0.133, 0.514, 0.06184, 0.5148, 0.05953, 0.5148, 0.05953, 0.5106, 0.06184, 0.5106, 0.03413, 0.515, 0.03413, 0.5133, 0.03644, 0.5117, 0.03644, 0.515, 0.08032, 0.5142, 0.07801, 0.5142, 0.07801, 0.51, 0.08032, 0.51, 0.05029, 0.5106, 0.0526, 0.5106, 0.0526, 0.5148, 0.05029, 0.5148, 0.08263, 0.51, 0.08494, 0.51, 0.08494, 0.5142, 0.08263, 0.5142, 0.1627, 0.5119, 0.1604, 0.5119, 0.1604, 0.5076, 0.1627, 0.5076, 0.07146, 0.514, 0.07146, 0.5106, 0.07377, 0.5123, 0.07377, 0.514, 0.09417, 0.5142, 0.09186, 0.5142, 0.09186, 0.51, 0.09417, 0.51, 0.1057, 0.514, 0.1057, 0.5123, 0.108, 0.5106, 0.108, 0.514, 0.06415, 0.514, 0.06415, 0.5106, 0.06646, 0.5123, 0.06646, 0.514, 0.03874, 0.515, 0.03874, 0.5133, 0.04105, 0.5117, 0.04105, 0.515, 0.1413, 0.4269, 0.1361, 0.4269, 0.1361, 0.41, 0.1361, 0.4121, 0.1413, 0.4121, 0.1413, 0.3952, 0.1413, 0.3931, 0.1413, 0.3784, 0.1413, 0.3763, 0.1413, 0.371, 0.1473, 0.371, 0.155, 0.371, 0.155, 0.3752, 0.1535, 0.3752, 0.1535, 0.3794, 0.155, 0.3794, 0.155, 0.3837, 0.1535, 0.3837, 0.1535, 0.3879, 0.155, 0.3879, 0.155, 0.3921, 0.1535, 0.3921, 0.1535, 0.3963, 0.155, 0.3963, 0.155, 0.4005, 0.1535, 0.4005, 0.1535, 0.4047, 0.155, 0.4047, 0.155, 0.409, 0.1535, 0.409, 0.1535, 0.4132, 0.155, 0.4132, 0.155, 0.4174, 0.1535, 0.4174, 0.1535, 0.4216, 0.155, 0.4216, 0.155, 0.4258, 0.1535, 0.4258, 0.1011, 0.4553, 0.1011, 0.4596, 0.1042, 0.4596, 0.1042, 0.4638, 0.1011, 0.4638, 0.1011, 0.468, 0.1042, 0.468, 0.1042, 0.4722, 0.1011, 0.4722, 0.1011, 0.4764, 0.1042, 0.4764, 0.1042, 0.4807, 0.1011, 0.4807, 0.1011, 0.4849, 0.1042, 0.4849, 0.1042, 0.4891, 0.1011, 0.4891, 0.1011, 0.4933, 0.1042, 0.4933, 0.1042, 0.4975, 0.1011, 0.4975, 0.1011, 0.5017, 0.1042, 0.5017, 0.1042, 0.506, 0.09725, 0.506, 0.09725, 0.4385, 0.1011, 0.4385, 0.1011, 0.4427, 0.1042, 0.4427, 0.1042, 0.4469, 0.1011, 0.4469, 0.1011, 0.4511, 0.1042, 0.4511, 0.1042, 0.4553, 0.04105, 0.515, 0.04105, 0.5133, 0.04336, 0.5117, 0.04336, 0.515, 0.06184, 0.514, 0.06184, 0.5106, 0.06415, 0.5123, 0.06415, 0.514, 0.1107, 0.514, 0.1107, 0.5123, 0.113, 0.5106, 0.113, 0.514, 0.1357, 0.514, 0.1357, 0.5106, 0.1381, 0.5123, 0.1381, 0.514, 0.1023, 0.514, 0.1023, 0.5123, 0.1046, 0.5106, 0.1046, 0.514, 0.2926, 0.4454, 0.2923, 0.4454, 0.2923, 0.4403, 0.2926, 0.4403, 0.2919, 0.4226, 0.2919, 0.423, 0.2917, 0.423, 0.2917, 0.4226, 0.293, 0.42, 0.2926, 0.42, 0.2926, 0.415, 0.293, 0.415, 0.251, 0.4886, 0.2535, 0.4886, 0.2535, 0.4888, 0.251, 0.4888, 0.2449, 0.4888, 0.2449, 0.4837, 0.2451, 0.4837, 0.2451, 0.484, 0.2451, 0.4886, 0.2451, 0.4888, 0.2917, 0.4322, 0.2917, 0.4318, 0.2919, 0.4318, 0.2919, 0.4322, 0.2535, 0.484, 0.251, 0.484, 0.251, 0.4837, 0.2535, 0.4837, 0.3237, 0.4924, 0.3237, 0.4927, 0.3232, 0.4927, 0.3232, 0.4924, 0.2919, 0.4272, 0.2919, 0.4276, 0.2917, 0.4276, 0.2917, 0.4272, 0.3207, 0.4837, 0.3209, 0.4837, 0.3209, 0.484, 0.3209, 0.4886, 0.3209, 0.4888, 0.3207, 0.4888, 0.2919, 0.42, 0.2919, 0.415, 0.2923, 0.415, 0.2923, 0.42, 0.2923, 0.4403, 0.2919, 0.4403, 0.2919, 0.4353, 0.2923, 0.4353, 0.2919, 0.4157, 0.2919, 0.416, 0.2917, 0.416, 0.2917, 0.4157, 0.2928, 0.4774, 0.2924, 0.4774, 0.2924, 0.4741, 0.2928, 0.4741, 0.2506, 0.484, 0.2481, 0.484, 0.2481, 0.4837, 0.2506, 0.4837, 0.2919, 0.4203, 0.2919, 0.4206, 0.2917, 0.4206, 0.2917, 0.4203, 0.2917, 0.4191, 0.2917, 0.4187, 0.2919, 0.4187, 0.2919, 0.4191, 0.293, 0.4251, 0.2926, 0.4251, 0.2926, 0.42, 0.293, 0.42, 0.293, 0.4099, 0.2933, 0.4099, 0.2933, 0.415, 0.293, 0.415, 0.2919, 0.4283, 0.2919, 0.4287, 0.2917, 0.4287, 0.2917, 0.4283, 0.302, 0.484, 0.2994, 0.484, 0.2994, 0.4837, 0.302, 0.4837, 0.2481, 0.4886, 0.2506, 0.4886, 0.2506, 0.4888, 0.2481, 0.4888, 0.2917, 0.4134, 0.2917, 0.413, 0.2919, 0.413, 0.2919, 0.4134, 0.2917, 0.4103, 0.2917, 0.4099, 0.2919, 0.4099, 0.2919, 0.4103, 0.2933, 0.4454, 0.293, 0.4454, 0.293, 0.4403, 0.2933, 0.4403, 0.2926, 0.4353, 0.2926, 0.4403, 0.2923, 0.4403, 0.2923, 0.4353, 0.2965, 0.4886, 0.2965, 0.4888, 0.2963, 0.4888, 0.2963, 0.4837, 0.2965, 0.4837, 0.2965, 0.484, 0.2923, 0.4302, 0.2923, 0.4353, 0.2919, 0.4353, 0.2919, 0.4302, 0.3298, 0.4886, 0.3298, 0.4888, 0.3296, 0.4888, 0.3296, 0.4837, 0.3298, 0.4837, 0.3298, 0.484, 0.2923, 0.4353, 0.2923, 0.4302, 0.2926, 0.4302, 0.2926, 0.4353, 0.2924, 0.4774, 0.2924, 0.4777, 0.2919, 0.4777, 0.2919, 0.4774, 0.2917, 0.4233, 0.2917, 0.423, 0.2919, 0.423, 0.2919, 0.4233, 0.2928, 0.4813, 0.2928, 0.4815, 0.2924, 0.4815, 0.2924, 0.4813, 0.2919, 0.4241, 0.2919, 0.4245, 0.2917, 0.4245, 0.2917, 0.4241, 0.2923, 0.4251, 0.2923, 0.42, 0.2926, 0.42, 0.2926, 0.4251, 0.2936, 0.4886, 0.2936, 0.4888, 0.2933, 0.4888, 0.2933, 0.4837, 0.2936, 0.4837, 0.2936, 0.484, 0.293, 0.4353, 0.2933, 0.4353, 0.2933, 0.4403, 0.293, 0.4403, 0.3565, 0.4856, 0.3567, 0.4856, 0.3567, 0.4858, 0.3567, 0.4904, 0.3567, 0.4906, 0.3565, 0.4906, 0.322, 0.4891, 0.322, 0.4888, 0.3224, 0.4888, 0.3224, 0.4891, 0.2919, 0.426, 0.2919, 0.4264, 0.2917, 0.4264, 0.2917, 0.426, 0.3173, 0.484, 0.3173, 0.4837, 0.3178, 0.4837, 0.3178, 0.484, 0.2917, 0.4241, 0.2917, 0.4237, 0.2919, 0.4237, 0.2919, 0.4241, 0.2919, 0.4403, 0.2923, 0.4403, 0.2923, 0.4454, 0.2919, 0.4454, 0.4743, 0.4261, 0.4897, 0.4261, 0.4897, 0.4936, 0.4743, 0.4936, 0.1196, 0.506, 0.1042, 0.506, 0.1042, 0.4975, 0.1042, 0.4933, 0.1042, 0.4596, 0.1042, 0.4385, 0.1196, 0.4385, 0.1196, 0.4427, 0.1196, 0.4596, 0.1361, 0.41, 0.1361, 0.4269, 0.1361, 0.429, 0.1413, 0.429, 0.1413, 0.4269, 0.1535, 0.4258, 0.1535, 0.43, 0.155, 0.43, 0.155, 0.4343, 0.1535, 0.4343, 0.1535, 0.4385, 0.09571, 0.4385, 0.09571, 0.371, 0.1413, 0.371, 0.1413, 0.3763, 0.1361, 0.3763, 0.1361, 0.3784, 0.1413, 0.3784, 0.1413, 0.3931, 0.1361, 0.3931, 0.1361, 0.3952, 0.1413, 0.3952, 0.1413, 0.4121, 0.1413, 0.41, 0.5251, 0.4952, 0.5097, 0.4952, 0.5097, 0.4826, 0.5097, 0.4657, 0.5097, 0.4489, 0.5097, 0.4362, 0.5097, 0.4278, 0.5251, 0.4278, 0.5251, 0.4362, 0.5251, 0.4404, 0.5251, 0.4657, 0.5251, 0.4699, 0.7138, 0.497, 0.7138, 0.4949, 0.7198, 0.4938, 0.7198, 0.498, 0.7198, 0.4601, 0.7138, 0.4611, 0.7086, 0.4611, 0.699, 0.4516, 0.699, 0.4474, 0.7086, 0.4464, 0.7138, 0.4464, 0.7138, 0.4443, 0.7138, 0.439, 0.7198, 0.439, 0.699, 0.4812, 0.699, 0.4769, 0.7086, 0.478, 0.7086, 0.4801, 0.1573, 0.4064, 0.1727, 0.4064, 0.1727, 0.3837, 0.175, 0.3837, 0.175, 0.3902, 0.175, 0.4402, 0.155, 0.4402, 0.155, 0.3959, 0.1573, 0.3959, 0.7086, 0.439, 0.7138, 0.439, 0.7138, 0.4443, 0.7086, 0.4443, 0.7086, 0.4464, 0.699, 0.4474, 0.699, 0.439, 0.09571, 0.4385, 0.09571, 0.5017, 0.0934, 0.5017, 0.0934, 0.4975, 0.07801, 0.4975, 0.07801, 0.5043, 0.0757, 0.5043, 0.0757, 0.495, 0.07801, 0.495, 0.0934, 0.495, 0.0934, 0.4722, 0.07801, 0.4722, 0.07801, 0.4885, 0.0757, 0.4885, 0.0757, 0.4828, 0.0757, 0.4385, 0.6931, 0.4506, 0.6931, 0.4653, 0.6879, 0.4653, 0.6879, 0.4675, 0.6782, 0.4685, 0.6782, 0.4516, 0.6879, 0.4506, 0.6782, 0.498, 0.6879, 0.4991, 0.6879, 0.5012, 0.6931, 0.5012, 0.699, 0.5023, 0.699, 0.5065, 0.6782, 0.5065, 0.0757, 0.4885, 0.07801, 0.4885, 0.07801, 0.495, 0.0757, 0.495, 0.6879, 0.4822, 0.6879, 0.4843, 0.6782, 0.4854, 0.6782, 0.4685, 0.6879, 0.4675, 0.6931, 0.4675, 0.6931, 0.4653, 0.6931, 0.4506, 0.6931, 0.4485, 0.6879, 0.4485, 0.6879, 0.4506, 0.6782, 0.4516, 0.6782, 0.439, 0.699, 0.439, 0.699, 0.4854, 0.6931, 0.4843, 0.6931, 0.4822, 0.4889, 0.44, 0.4889, 0.4444, 0.4871, 0.4444, 0.4871, 0.44, 0.4639, 0.4457, 0.4654, 0.4457, 0.4654, 0.4476, 0.4639, 0.4476, 0.4589, 0.4413, 0.4589, 0.4457, 0.4571, 0.4457, 0.4571, 0.4413, 0.4554, 0.4413, 0.4571, 0.4413, 0.4571, 0.4457, 0.4554, 0.4457, 0.4762, 0.4494, 0.4748, 0.4494, 0.4748, 0.4474, 0.4762, 0.4474, 0.5515, 0.4458, 0.5515, 0.4478, 0.55, 0.4478, 0.55, 0.4458, 0.5533, 0.4458, 0.5533, 0.4478, 0.5518, 0.4478, 0.5518, 0.4458, 0.5489, 0.4481, 0.5474, 0.4481, 0.5474, 0.4461, 0.5489, 0.4461, 0.4889, 0.44, 0.4907, 0.44, 0.4907, 0.4444, 0.4889, 0.4444, 0.4924, 0.44, 0.4924, 0.4444, 0.4907, 0.4444, 0.4907, 0.44, 0.466, 0.4413, 0.466, 0.4457, 0.4642, 0.4457, 0.4642, 0.4413, 0.4607, 0.4413, 0.4607, 0.4457, 0.4589, 0.4457, 0.4589, 0.4413, 0.4642, 0.4413, 0.4642, 0.4457, 0.4624, 0.4457, 0.4624, 0.4413, 0.4792, 0.4494, 0.4777, 0.4494, 0.4777, 0.4474, 0.4792, 0.4474, 0.4854, 0.4449, 0.4854, 0.4468, 0.4839, 0.4468, 0.4839, 0.4449, 0.5474, 0.4461, 0.5474, 0.4481, 0.5459, 0.4481, 0.5459, 0.4461, 0.4624, 0.4413, 0.4624, 0.4457, 0.4607, 0.4457, 0.4607, 0.4413, 0.4924, 0.4444, 0.4924, 0.44, 0.4942, 0.44, 0.4942, 0.4444, 0.4554, 0.4413, 0.4554, 0.4457, 0.4536, 0.4457, 0.4536, 0.4413, 0.5012, 0.44, 0.5012, 0.4444, 0.4995, 0.4444, 0.4995, 0.44, 0.483, 0.4474, 0.483, 0.4494, 0.4815, 0.4494, 0.4815, 0.4474, 0.4854, 0.4468, 0.4854, 0.4487, 0.4839, 0.4487, 0.4839, 0.4468, 0.5536, 0.4426, 0.555, 0.4426, 0.555, 0.4445, 0.5536, 0.4445, 0.5547, 0.4478, 0.5533, 0.4478, 0.5533, 0.4458, 0.5547, 0.4458, 0.4959, 0.44, 0.4977, 0.44, 0.4977, 0.4444, 0.4959, 0.4444, 0.4777, 0.4474, 0.4777, 0.4494, 0.4762, 0.4494, 0.4762, 0.4474, 0.4639, 0.4476, 0.4624, 0.4476, 0.4624, 0.4457, 0.4639, 0.4457, 0.4942, 0.44, 0.4959, 0.44, 0.4959, 0.4444, 0.4942, 0.4444, 0.4607, 0.4457, 0.4621, 0.4457, 0.4621, 0.4476, 0.4607, 0.4476, 0.4977, 0.44, 0.4995, 0.44, 0.4995, 0.4444, 0.4977, 0.4444, 0.4854, 0.44, 0.4871, 0.44, 0.4871, 0.4444, 0.4854, 0.4444, 0.4815, 0.4474, 0.4815, 0.4494, 0.4801, 0.4494, 0.4801, 0.4474, 0.3169, 0.4873, 0.3169, 0.484, 0.3173, 0.484, 0.3173, 0.4873, 0.3592, 0.4904, 0.3592, 0.4906, 0.3567, 0.4906, 0.3567, 0.4904, 0.2919, 0.4302, 0.2917, 0.4302, 0.2917, 0.4299, 0.2919, 0.4299, 0.2932, 0.4857, 0.2928, 0.4857, 0.2928, 0.4854, 0.2932, 0.4854, 0.2919, 0.4187, 0.2917, 0.4187, 0.2917, 0.4183, 0.2919, 0.4183, 0.2919, 0.4541, 0.2919, 0.4508, 0.2924, 0.4508, 0.2924, 0.4541, 0.3567, 0.4858, 0.3567, 0.4856, 0.3592, 0.4856, 0.3592, 0.4858, 0.2917, 0.4218, 0.2919, 0.4218, 0.2919, 0.4222, 0.2917, 0.4222, 0.2919, 0.4272, 0.2917, 0.4272, 0.2917, 0.4268, 0.2919, 0.4268, 0.2928, 0.4851, 0.2932, 0.4851, 0.2932, 0.4854, 0.2928, 0.4854, 0.2919, 0.4107, 0.2917, 0.4107, 0.2917, 0.4103, 0.2919, 0.4103, 0.3561, 0.4912, 0.3561, 0.4879, 0.3565, 0.4879, 0.3565, 0.4912, 0.3533, 0.484, 0.3533, 0.4837, 0.3559, 0.4837, 0.3559, 0.484, 0.2919, 0.4325, 0.2917, 0.4325, 0.2917, 0.4322, 0.2919, 0.4322, 0.2932, 0.4818, 0.2932, 0.4851, 0.2928, 0.4851, 0.2928, 0.4818, 0.2698, 0.484, 0.2698, 0.4873, 0.2693, 0.4873, 0.2693, 0.484, 0.2917, 0.4233, 0.2919, 0.4233, 0.2919, 0.4237, 0.2917, 0.4237, 0.2919, 0.4268, 0.2917, 0.4268, 0.2917, 0.4264, 0.2919, 0.4264, 0.3169, 0.4873, 0.3173, 0.4873, 0.3173, 0.4876, 0.3169, 0.4876, 0.2698, 0.484, 0.2693, 0.484, 0.2693, 0.4837, 0.2698, 0.4837, 0.3384, 0.4888, 0.3384, 0.4837, 0.3386, 0.4837, 0.3386, 0.484, 0.3386, 0.4886, 0.3386, 0.4888, 0.2928, 0.4813, 0.2932, 0.4813, 0.2932, 0.4815, 0.2928, 0.4815, 0.3533, 0.4886, 0.3533, 0.4888, 0.3531, 0.4888, 0.3531, 0.4837, 0.3533, 0.4837, 0.3533, 0.484, 0.2689, 0.4873, 0.2689, 0.484, 0.2693, 0.484, 0.2693, 0.4873, 0.35, 0.4886, 0.35, 0.4888, 0.3474, 0.4888, 0.3474, 0.4886, 0.2917, 0.4245, 0.2919, 0.4245, 0.2919, 0.4249, 0.2917, 0.4249, 0.2926, 0.4657, 0.2926, 0.4624, 0.2931, 0.4624, 0.2931, 0.4657, 0.2917, 0.4195, 0.2919, 0.4195, 0.2919, 0.4199, 0.2917, 0.4199, 0.2926, 0.4541, 0.2926, 0.4508, 0.2931, 0.4508, 0.2931, 0.4541, 0.3622, 0.4904, 0.3622, 0.4906, 0.3597, 0.4906, 0.3597, 0.4904, 0.2917, 0.4279, 0.2919, 0.4279, 0.2919, 0.4283, 0.2917, 0.4283, 0.2919, 0.4279, 0.2917, 0.4279, 0.2917, 0.4276, 0.2919, 0.4276, 0.2924, 0.4547, 0.2919, 0.4547, 0.2919, 0.4544, 0.2924, 0.4544, 0.2917, 0.418, 0.2919, 0.418, 0.2919, 0.4183, 0.2917, 0.4183, 0.2481, 0.4886, 0.2481, 0.4888, 0.2479, 0.4888, 0.2479, 0.4837, 0.2481, 0.4837, 0.2481, 0.484, 0.3443, 0.4888, 0.3443, 0.4837, 0.3445, 0.4837, 0.3445, 0.484, 0.3445, 0.4886, 0.3445, 0.4888, 0.2932, 0.4818, 0.2928, 0.4818, 0.2928, 0.4815, 0.2932, 0.4815, 0.2919, 0.4696, 0.2919, 0.4663, 0.2924, 0.4663, 0.2924, 0.4696, 0.2919, 0.4195, 0.2917, 0.4195, 0.2917, 0.4191, 0.2919, 0.4191, 0.3173, 0.484, 0.3169, 0.484, 0.3169, 0.4837, 0.3173, 0.4837, 0.2477, 0.484, 0.2477, 0.4837, 0.2479, 0.4837, 0.2479, 0.4888, 0.2477, 0.4888, 0.2477, 0.4886, 0.2924, 0.4663, 0.2919, 0.4663, 0.2919, 0.466, 0.2924, 0.466, 0.2992, 0.4837, 0.2992, 0.4888, 0.299, 0.4888, 0.299, 0.4886, 0.299, 0.484, 0.299, 0.4837, 0.2919, 0.4657, 0.2919, 0.4624, 0.2924, 0.4624, 0.2924, 0.4657, 0.2917, 0.4149, 0.2919, 0.4149, 0.2919, 0.4153, 0.2917, 0.4153, 0.2919, 0.421, 0.2917, 0.421, 0.2917, 0.4206, 0.2919, 0.4206, 0.2928, 0.489, 0.2928, 0.4857, 0.2932, 0.4857, 0.2932, 0.489, 0.3411, 0.4886, 0.3411, 0.4888, 0.3386, 0.4888, 0.3386, 0.4886, 0.2924, 0.4547, 0.2924, 0.458, 0.2919, 0.458, 0.2919, 0.4547, 0.3386, 0.484, 0.3386, 0.4837, 0.3411, 0.4837, 0.3411, 0.484, 0.2917, 0.4176, 0.2919, 0.4176, 0.2919, 0.418, 0.2917, 0.418, 0.2685, 0.4873, 0.2685, 0.484, 0.2689, 0.484, 0.2689, 0.4873, 0.3323, 0.4886, 0.3323, 0.4888, 0.3298, 0.4888, 0.3298, 0.4886, 0.2931, 0.4547, 0.2931, 0.458, 0.2926, 0.458, 0.2926, 0.4547, 0.3298, 0.484, 0.3298, 0.4837, 0.3323, 0.4837, 0.3323, 0.484, 0.2924, 0.4624, 0.2919, 0.4624, 0.2919, 0.4621, 0.2924, 0.4621, 0.2992, 0.4837, 0.2994, 0.4837, 0.2994, 0.484, 0.2994, 0.4886, 0.2994, 0.4888, 0.2992, 0.4888, 0.2924, 0.4585, 0.2919, 0.4585, 0.2919, 0.4583, 0.2924, 0.4583, 0.3413, 0.4888, 0.3411, 0.4888, 0.3411, 0.4886, 0.3411, 0.484, 0.3411, 0.4837, 0.3413, 0.4837, 0.2508, 0.4888, 0.2508, 0.4837, 0.251, 0.4837, 0.251, 0.484, 0.251, 0.4886, 0.251, 0.4888, 0.2919, 0.458, 0.2924, 0.458, 0.2924, 0.4583, 0.2919, 0.4583, 0.2931, 0.4624, 0.2926, 0.4624, 0.2926, 0.4621, 0.2931, 0.4621, 0.2693, 0.484, 0.2689, 0.484, 0.2689, 0.4837, 0.2693, 0.4837, 0.2919, 0.4541, 0.2924, 0.4541, 0.2924, 0.4544, 0.2919, 0.4544, 0.2926, 0.4541, 0.2931, 0.4541, 0.2931, 0.4544, 0.2926, 0.4544, 0.2963, 0.4888, 0.2961, 0.4888, 0.2961, 0.4886, 0.2961, 0.484, 0.2961, 0.4837, 0.2963, 0.4837, 0.2693, 0.4873, 0.2698, 0.4873, 0.2698, 0.4876, 0.2693, 0.4876, 0.3561, 0.4912, 0.3565, 0.4912, 0.3565, 0.4915, 0.3561, 0.4915, 0.3443, 0.4837, 0.3443, 0.4888, 0.3441, 0.4888, 0.3441, 0.4886, 0.3441, 0.484, 0.3441, 0.4837, 0.2689, 0.484, 0.2685, 0.484, 0.2685, 0.4837, 0.2689, 0.4837, 0.2924, 0.4508, 0.2919, 0.4508, 0.2919, 0.4505, 0.2924, 0.4505, 0.2919, 0.4696, 0.2924, 0.4696, 0.2924, 0.4699, 0.2919, 0.4699, 0.2931, 0.4508, 0.2926, 0.4508, 0.2926, 0.4505, 0.2931, 0.4505, 0.2926, 0.4657, 0.2931, 0.4657, 0.2931, 0.466, 0.2926, 0.466, 0.3205, 0.484, 0.3205, 0.4837, 0.3207, 0.4837, 0.3207, 0.4888, 0.3205, 0.4888, 0.3205, 0.4886, 0.2919, 0.4619, 0.2924, 0.4619, 0.2924, 0.4621, 0.2919, 0.4621, 0.2919, 0.4657, 0.2924, 0.4657, 0.2924, 0.466, 0.2919, 0.466, 0.2932, 0.4779, 0.2928, 0.4779, 0.2928, 0.4777, 0.2932, 0.4777, 0.2535, 0.484, 0.2535, 0.4837, 0.2538, 0.4837, 0.2538, 0.4888, 0.2535, 0.4888, 0.2535, 0.4886, 0.3237, 0.4924, 0.3232, 0.4924, 0.3232, 0.4891, 0.3237, 0.4891, 0.2477, 0.484, 0.2451, 0.484, 0.2451, 0.4837, 0.2477, 0.4837, 0.3565, 0.4873, 0.3565, 0.4876, 0.3561, 0.4876, 0.3561, 0.4873, 0.2917, 0.4214, 0.2917, 0.421, 0.2919, 0.421, 0.2919, 0.4214, 0.3022, 0.4891, 0.3026, 0.4891, 0.3026, 0.4924, 0.3022, 0.4924, 0.2451, 0.4886, 0.2477, 0.4886, 0.2477, 0.4888, 0.2451, 0.4888, 0.2919, 0.4256, 0.2919, 0.426, 0.2917, 0.426, 0.2917, 0.4256, 0.2917, 0.4137, 0.2917, 0.4134, 0.2919, 0.4134, 0.2919, 0.4137, 0.2924, 0.4813, 0.2924, 0.4815, 0.2919, 0.4815, 0.2919, 0.4813, 0.2917, 0.4218, 0.2917, 0.4214, 0.2919, 0.4214, 0.2919, 0.4218, 0.2928, 0.4741, 0.2932, 0.4741, 0.2932, 0.4774, 0.2928, 0.4774, 0.2919, 0.4253, 0.2919, 0.4256, 0.2917, 0.4256, 0.2917, 0.4253, 0.2919, 0.4779, 0.2924, 0.4779, 0.2924, 0.4813, 0.2919, 0.4813, 0.2917, 0.4141, 0.2917, 0.4137, 0.2919, 0.4137, 0.2919, 0.4141, 0.2932, 0.4774, 0.2932, 0.4777, 0.2928, 0.4777, 0.2928, 0.4774, 0.3178, 0.4888, 0.3178, 0.4837, 0.318, 0.4837, 0.318, 0.484, 0.318, 0.4886, 0.318, 0.4888, 0.2919, 0.4741, 0.2924, 0.4741, 0.2924, 0.4774, 0.2919, 0.4774, 0.3209, 0.4886, 0.3235, 0.4886, 0.3235, 0.4888, 0.3209, 0.4888, 0.2917, 0.4157, 0.2917, 0.4153, 0.2919, 0.4153, 0.2919, 0.4157, 0.2919, 0.4741, 0.2919, 0.4738, 0.2924, 0.4738, 0.2924, 0.4741, 0.3502, 0.4837, 0.3502, 0.4888, 0.35, 0.4888, 0.35, 0.4886, 0.35, 0.484, 0.35, 0.4837, 0.2931, 0.4696, 0.2931, 0.4699, 0.2926, 0.4699, 0.2926, 0.4696, 0.2919, 0.4164, 0.2919, 0.4168, 0.2917, 0.4168, 0.2917, 0.4164, 0.3597, 0.4904, 0.3597, 0.4906, 0.3595, 0.4906, 0.3595, 0.4856, 0.3597, 0.4856, 0.3597, 0.4858, 0.2928, 0.4813, 0.2924, 0.4813, 0.2924, 0.4779, 0.2928, 0.4779, 0.3235, 0.484, 0.3209, 0.484, 0.3209, 0.4837, 0.3235, 0.4837, 0.3178, 0.4873, 0.3173, 0.4873, 0.3173, 0.484, 0.3178, 0.484, 0.2965, 0.4886, 0.299, 0.4886, 0.299, 0.4888, 0.2965, 0.4888, 0.2917, 0.4226, 0.2917, 0.4222, 0.2919, 0.4222, 0.2919, 0.4226, 0.2931, 0.4735, 0.2931, 0.4738, 0.2926, 0.4738, 0.2926, 0.4735, 0.2919, 0.4306, 0.2919, 0.431, 0.2917, 0.431, 0.2917, 0.4306, 0.2919, 0.4779, 0.2919, 0.4777, 0.2924, 0.4777, 0.2924, 0.4779, 0.322, 0.4891, 0.3224, 0.4891, 0.3224, 0.4924, 0.322, 0.4924, 0.299, 0.484, 0.2965, 0.484, 0.2965, 0.4837, 0.299, 0.4837, 0.2919, 0.4168, 0.2919, 0.4172, 0.2917, 0.4172, 0.2917, 0.4168, 0.3232, 0.4891, 0.3232, 0.4888, 0.3237, 0.4888, 0.3237, 0.4891, 0.2931, 0.4696, 0.2926, 0.4696, 0.2926, 0.4663, 0.2931, 0.4663, 0.3445, 0.4886, 0.347, 0.4886, 0.347, 0.4888, 0.3445, 0.4888, 0.3224, 0.4924, 0.3224, 0.4927, 0.322, 0.4927, 0.322, 0.4924, 0.3235, 0.484, 0.3235, 0.4837, 0.3237, 0.4837, 0.3237, 0.4888, 0.3235, 0.4888, 0.3235, 0.4886, 0.2924, 0.4735, 0.2919, 0.4735, 0.2919, 0.4702, 0.2924, 0.4702, 0.347, 0.484, 0.3445, 0.484, 0.3445, 0.4837, 0.347, 0.4837, 0.2919, 0.4126, 0.2919, 0.413, 0.2917, 0.413, 0.2917, 0.4126, 0.2917, 0.4149, 0.2917, 0.4145, 0.2919, 0.4145, 0.2919, 0.4149, 0.3561, 0.484, 0.3565, 0.484, 0.3565, 0.4873, 0.3561, 0.4873, 0.2936, 0.4886, 0.2961, 0.4886, 0.2961, 0.4888, 0.2936, 0.4888, 0.2917, 0.4126, 0.2917, 0.4122, 0.2919, 0.4122, 0.2919, 0.4126, 0.2931, 0.4735, 0.2926, 0.4735, 0.2926, 0.4702, 0.2931, 0.4702, 0.2961, 0.484, 0.2936, 0.484, 0.2936, 0.4837, 0.2961, 0.4837, 0.2919, 0.4141, 0.2919, 0.4145, 0.2917, 0.4145, 0.2917, 0.4141, 0.3013, 0.4891, 0.3018, 0.4891, 0.3018, 0.4924, 0.3013, 0.4924, 0.2919, 0.4325, 0.2919, 0.4329, 0.2917, 0.4329, 0.2917, 0.4325, 0.2917, 0.4345, 0.2917, 0.4341, 0.2919, 0.4341, 0.2919, 0.4345, 0.2931, 0.4619, 0.2926, 0.4619, 0.2926, 0.4585, 0.2931, 0.4585, 0.2919, 0.4107, 0.2919, 0.4111, 0.2917, 0.4111, 0.2917, 0.4107, 0.3224, 0.4891, 0.3228, 0.4891, 0.3228, 0.4924, 0.3224, 0.4924, 0.2994, 0.4886, 0.302, 0.4886, 0.302, 0.4888, 0.2994, 0.4888, 0.2919, 0.4302, 0.2919, 0.4306, 0.2917, 0.4306, 0.2917, 0.4302, 0.2919, 0.4702, 0.2919, 0.4699, 0.2924, 0.4699, 0.2924, 0.4702, 0.3561, 0.484, 0.3561, 0.4837, 0.3565, 0.4837, 0.3565, 0.484, 0.2931, 0.4619, 0.2931, 0.4621, 0.2926, 0.4621, 0.2926, 0.4619, 0.3413, 0.4837, 0.3416, 0.4837, 0.3416, 0.484, 0.3416, 0.4886, 0.3416, 0.4888, 0.3413, 0.4888, 0.2926, 0.4702, 0.2926, 0.4699, 0.2931, 0.4699, 0.2931, 0.4702, 0.2506, 0.484, 0.2506, 0.4837, 0.2508, 0.4837, 0.2508, 0.4888, 0.2506, 0.4888, 0.2506, 0.4886, 0.2924, 0.4741, 0.2924, 0.4738, 0.2928, 0.4738, 0.2928, 0.4741, 0.3323, 0.484, 0.3323, 0.4837, 0.3325, 0.4837, 0.3325, 0.4888, 0.3323, 0.4888, 0.3323, 0.4886, 0.2924, 0.4779, 0.2924, 0.4777, 0.2928, 0.4777, 0.2928, 0.4779, 0.3022, 0.4891, 0.3022, 0.4888, 0.3026, 0.4888, 0.3026, 0.4891, 0.3178, 0.4873, 0.3178, 0.4876, 0.3173, 0.4876, 0.3173, 0.4873, 0.3013, 0.4891, 0.3013, 0.4888, 0.3018, 0.4888, 0.3018, 0.4891, 0.3228, 0.4924, 0.3228, 0.4927, 0.3224, 0.4927, 0.3224, 0.4924, 0.3624, 0.4906, 0.3622, 0.4906, 0.3622, 0.4904, 0.3622, 0.4858, 0.3622, 0.4856, 0.3624, 0.4856, 0.2928, 0.4741, 0.2928, 0.4738, 0.2932, 0.4738, 0.2932, 0.4741, 0.3592, 0.4858, 0.3592, 0.4856, 0.3595, 0.4856, 0.3595, 0.4906, 0.3592, 0.4906, 0.3592, 0.4904, 0.3224, 0.4891, 0.3224, 0.4888, 0.3228, 0.4888, 0.3228, 0.4891, 0.3018, 0.4924, 0.3018, 0.4927, 0.3013, 0.4927, 0.3013, 0.4924, 0.3026, 0.4924, 0.3026, 0.4927, 0.3022, 0.4927, 0.3022, 0.4924, 0.3474, 0.4886, 0.3474, 0.4888, 0.3472, 0.4888, 0.3472, 0.4837, 0.3474, 0.4837, 0.3474, 0.484, 0.2928, 0.4774, 0.2928, 0.4777, 0.2924, 0.4777, 0.2924, 0.4774, 0.302, 0.484, 0.302, 0.4837, 0.3022, 0.4837, 0.3022, 0.4888, 0.302, 0.4888, 0.302, 0.4886, 0.2926, 0.4585, 0.2926, 0.4583, 0.2931, 0.4583, 0.2931, 0.4585, 0.2924, 0.4735, 0.2924, 0.4738, 0.2919, 0.4738, 0.2919, 0.4735, 0.2926, 0.4663, 0.2926, 0.466, 0.2931, 0.466, 0.2931, 0.4663, 0.3561, 0.4888, 0.3559, 0.4888, 0.3559, 0.4886, 0.3559, 0.484, 0.3559, 0.4837, 0.3561, 0.4837, 0.3237, 0.4888, 0.3237, 0.4837, 0.3239, 0.4837, 0.3264, 0.4837, 0.3266, 0.4837, 0.3266, 0.4888, 0.3264, 0.4888, 0.3239, 0.4888, 0.3079, 0.4837, 0.3081, 0.4837, 0.3081, 0.4888, 0.3079, 0.4888, 0.3053, 0.4888, 0.3051, 0.4888, 0.3051, 0.4837, 0.3053, 0.4837, 0.3325, 0.4888, 0.3325, 0.4837, 0.3327, 0.4837, 0.3352, 0.4837, 0.3355, 0.4837, 0.3355, 0.4888, 0.3352, 0.4888, 0.3327, 0.4888, 0.3083, 0.4888, 0.3081, 0.4888, 0.3081, 0.4837, 0.3083, 0.4837, 0.3108, 0.4837, 0.311, 0.4837, 0.311, 0.4888, 0.3108, 0.4888, 0.2599, 0.4888, 0.2597, 0.4888, 0.2597, 0.4837, 0.2599, 0.4837, 0.2624, 0.4837, 0.2626, 0.4837, 0.2626, 0.4888, 0.2624, 0.4888, 0.2422, 0.4888, 0.242, 0.4888, 0.242, 0.4837, 0.2422, 0.4837, 0.2447, 0.4837, 0.2449, 0.4837, 0.2449, 0.4888, 0.2447, 0.4888, 0.2658, 0.4888, 0.2655, 0.4888, 0.2655, 0.4837, 0.2658, 0.4837, 0.2683, 0.4837, 0.2685, 0.4837, 0.2685, 0.4888, 0.2683, 0.4888, 0.2565, 0.4837, 0.2567, 0.4837, 0.2567, 0.4888, 0.2565, 0.4888, 0.254, 0.4888, 0.2538, 0.4888, 0.2538, 0.4837, 0.254, 0.4837, 0.3049, 0.4837, 0.3051, 0.4837, 0.3051, 0.4888, 0.3049, 0.4888, 0.3024, 0.4888, 0.3022, 0.4888, 0.3022, 0.4837, 0.3024, 0.4837, 0.3293, 0.4837, 0.3296, 0.4837, 0.3296, 0.4888, 0.3293, 0.4888, 0.3268, 0.4888, 0.3266, 0.4888, 0.3266, 0.4837, 0.3268, 0.4837, 0.2597, 0.4888, 0.2594, 0.4888, 0.2569, 0.4888, 0.2567, 0.4888, 0.2567, 0.4837, 0.2569, 0.4837, 0.2594, 0.4837, 0.2597, 0.4837, 0.2653, 0.4837, 0.2655, 0.4837, 0.2655, 0.4888, 0.2653, 0.4888, 0.2628, 0.4888, 0.2626, 0.4888, 0.2626, 0.4837, 0.2628, 0.4837, 0.3142, 0.4888, 0.314, 0.4888, 0.314, 0.4837, 0.3142, 0.4837, 0.3167, 0.4837, 0.3169, 0.4837, 0.3169, 0.4888, 0.3167, 0.4888, 0.3357, 0.4888, 0.3355, 0.4888, 0.3355, 0.4837, 0.3357, 0.4837, 0.3382, 0.4837, 0.3384, 0.4837, 0.3384, 0.4888, 0.3382, 0.4888, 0.3529, 0.4837, 0.3531, 0.4837, 0.3531, 0.4888, 0.3529, 0.4888, 0.3504, 0.4888, 0.3502, 0.4888, 0.3502, 0.4837, 0.3504, 0.4837, 0.314, 0.4888, 0.3138, 0.4888, 0.3112, 0.4888, 0.311, 0.4888, 0.311, 0.4837, 0.3112, 0.4837, 0.3138, 0.4837, 0.314, 0.4837, 0.07974, 0.4163, 0.07974, 0.4311, 0.07454, 0.4311, 0.07454, 0.4332, 0.07454, 0.4385, 0.03413, 0.4385, 0.03413, 0.43, 0.03413, 0.3963, 0.07454, 0.3995, 0.07974, 0.3995, 0.07974, 0.4142, 0.07454, 0.4142, 0.07454, 0.4163, 0.07974, 0.3974, 0.07454, 0.3974, 0.07454, 0.3995, 0.03413, 0.3963, 0.03413, 0.371, 0.07454, 0.371, 0.07454, 0.3805, 0.07454, 0.3826, 0.07974, 0.3826, 0.07974, 0.3805, 0.09417, 0.3837, 0.09571, 0.3837, 0.09571, 0.3879, 0.09417, 0.3879, 0.09417, 0.3921, 0.09571, 0.3921, 0.09571, 0.3963, 0.09417, 0.3963, 0.09417, 0.4005, 0.09571, 0.4005, 0.09571, 0.4047, 0.09417, 0.4047, 0.09417, 0.409, 0.09571, 0.409, 0.09571, 0.4132, 0.09417, 0.4132, 0.09417, 0.4174, 0.09571, 0.4174, 0.09571, 0.4216, 0.09417, 0.4216, 0.09417, 0.4258, 0.09571, 0.4258, 0.09571, 0.43, 0.09417, 0.43, 0.09417, 0.4343, 0.09571, 0.4343, 0.09571, 0.4385, 0.07454, 0.4385, 0.07454, 0.4332, 0.07974, 0.4332, 0.07974, 0.4311, 0.07974, 0.4163, 0.07974, 0.4142, 0.07974, 0.3995])
me_cube_001.materials.append(mat_stone)
me_cube_001.use_remesh_preserve_volume = False
me_cube_001.use_remesh_preserve_attributes = False
me_cube_001.use_mirror_vertex_groups = False
me_cube_001.update()
me_cube_000 = bpy.data.meshes.new('Cube.000')
me_cube_000.from_pydata([(-4.0, -1.0, 0.5), (4.0, -1.0, 0.5), (-4.0, -1.3, -3.5), (4.0, -1.3, -3.5), (4.0, -1.0, 3.2), (-4.0, -1.0, 3.2), (4.0, -1.3, 3.2), (4.0, -1.0, 3.5), (-4.0, -1.0, 3.5), (-3.0, -1.3, -3.5), (1.0, -1.3, -3.5), (-3.5, -1.0, 4.3), (-3.5, -1.3, 4.3), (4.0, -1.3, 4.3), (4.0, -1.0, 4.3), (3.5, -1.0, 4.3), (3.0, -1.0, 4.3), (2.5, -1.0, 4.3), (2.0, -1.0, 4.3), (1.5, -1.0, 4.3), (1.0, -1.0, 4.3), (0.5, -1.0, 4.3), (0.0, -1.0, 4.3), (-0.5, -1.0, 4.3), (-1.0, -1.0, 4.3), (-1.5, -1.0, 4.3), (-2.0, -1.0, 4.3), (-2.5, -1.0, 4.3), (-3.0, -1.0, 4.3), (3.5, -1.3, 4.3), (3.0, -1.3, 4.3), (2.5, -1.3, 4.3), (2.0, -1.3, 4.3), (1.5, -1.3, 4.3), (1.0, -1.3, 4.3), (0.5, -1.3, 4.3), (0.0, -1.3, 4.3), (-0.5, -1.3, 4.3), (-1.0, -1.3, 4.3), (-1.5, -1.3, 4.3), (-2.0, -1.3, 4.3), (-2.5, -1.3, 4.3), (-3.0, -1.3, 4.3), (-3.5, -1.0, 4.7), (-4.0, -1.0, 4.7), (-3.5, -1.3, 4.5), (-4.0, -1.3, 4.5), (3.5, -1.0, 4.7), (3.0, -1.0, 4.7), (2.5, -1.0, 4.7), (2.0, -1.0, 4.7), (1.5, -1.0, 4.7), (1.0, -1.0, 4.7), (0.5, -1.0, 4.7), (0.0, -1.0, 4.7), (-0.5, -1.0, 4.7), (-1.0, -1.0, 4.7), (-1.5, -1.0, 4.7), (-2.0, -1.0, 4.7), (-2.5, -1.0, 4.7), (-3.0, -1.0, 4.7), (3.5, -1.3, 4.5), (3.0, -1.3, 4.5), (2.5, -1.3, 4.5), (2.0, -1.3, 4.5), (1.5, -1.3, 4.5), (1.0, -1.3, 4.5), (0.5, -1.3, 4.5), (0.0, -1.3, 4.5), (-0.5, -1.3, 4.5), (-1.0, -1.3, 4.5), (-1.5, -1.3, 4.5), (-2.0, -1.3, 4.5), (-2.5, -1.3, 4.5), (-3.0, -1.3, 4.5), (-4.0, 1.0, 0.5), (4.0, 1.0, 0.5), (-4.0, 1.3, -3.5), (4.0, 1.3, -3.5), (4.0, 1.0, 3.2), (-4.0, 1.0, 3.2), (-4.0, 1.3, 3.2), (4.0, 1.0, 3.5), (-4.0, 1.0, 3.5), (-3.5, 1.0, 4.0), (-3.5, 1.3, 4.0), (4.0, 1.3, 4.0), (4.0, 1.0, 4.0), (3.5, 1.0, 4.0), (3.0, 1.0, 4.0), (2.5, 1.0, 4.0), (2.0, 1.0, 4.0), (1.5, 1.0, 4.0), (1.0, 1.0, 4.0), (0.5, 1.0, 4.0), (0.0, 1.0, 4.0), (-0.5, 1.0, 4.0), (-1.0, 1.0, 4.0), (-1.5, 1.0, 4.0), (-2.0, 1.0, 4.0), (-2.5, 1.0, 4.0), (-3.0, 1.0, 4.0), (3.5, 1.3, 4.0), (3.0, 1.3, 4.0), (2.5, 1.3, 4.0), (2.0, 1.3, 4.0), (1.5, 1.3, 4.0), (1.0, 1.3, 4.0), (0.5, 1.3, 4.0), (0.0, 1.3, 4.0), (-0.5, 1.3, 4.0), (-1.0, 1.3, 4.0), (-1.5, 1.3, 4.0), (-2.0, 1.3, 4.0), (-2.5, 1.3, 4.0), (-3.0, 1.3, 4.0), (-3.5, 1.0, 4.4), (-4.0, 1.0, 4.4), (-3.5, 1.3, 4.2), (-4.0, 1.3, 4.2), (3.5, 1.0, 4.4), (3.0, 1.0, 4.4), (2.5, 1.0, 4.4), (2.0, 1.0, 4.4), (1.5, 1.0, 4.4), (1.0, 1.0, 4.4), (0.5, 1.0, 4.4), (0.0, 1.0, 4.4), (-0.5, 1.0, 4.4), (-1.0, 1.0, 4.4), (-1.5, 1.0, 4.4), (-2.0, 1.0, 4.4), (-2.5, 1.0, 4.4), (-3.0, 1.0, 4.4), (3.5, 1.3, 4.2), (3.0, 1.3, 4.2), (2.5, 1.3, 4.2), (2.0, 1.3, 4.2), (1.5, 1.3, 4.2), (1.0, 1.3, 4.2), (0.5, 1.3, 4.2), (0.0, 1.3, 4.2), (-0.5, 1.3, 4.2), (-1.0, 1.3, 4.2), (-1.5, 1.3, 4.2), (-2.0, 1.3, 4.2), (-2.5, 1.3, 4.2), (-3.0, 1.3, 4.2), (1.0, -1.0, 0.5), (0.5, -1.0, 0.5), (-2.5, -1.0, 0.5), (-3.0, -1.0, 0.5), (3.0, -1.0, 3.2), (2.5, -1.0, 3.2), (-1.5, -1.0, 3.2), (2.5, 1.0, 0.5), (0.5, 1.0, 0.5), (-1.5, 1.0, 0.5), (-3.0, 1.0, 0.5), (-1.5, 1.0, 3.2), (-3.5, 1.0, 3.2), (-3.125, 1.0, 1.75), (-1.125, -1.0, 1.75), (0.625, -1.3, 1.75), (-3.375, -1.0, 1.75), (2.875, -1.3, 1.75), (0.875, 1.0, 1.75), (2.625, 1.3, 1.75), (2.875, -1.0, 1.75), (-3.375, -1.3, 1.75), (-1.375, 1.0, 1.75), (0.625, -1.0, 1.75), (-4.0, -1.0, 1.75), (-1.125, -1.3, 1.75), (-1.375, 1.3, 1.75), (2.625, 1.0, 1.75), (0.875, 1.3, 1.75), (-3.125, 1.3, 1.75), (-3.125, -1.0, 1.75), (2.625, -1.3, 1.75), (-1.125, 1.0, 1.75), (0.875, -1.0, 1.75), (4.0, -1.3, 1.75), (-3.375, 1.0, 1.75), (-1.375, -1.3, 1.75), (-1.375, -1.0, 1.75), (0.875, -1.3, 1.75), (2.875, 1.0, 1.75), (0.625, 1.3, 1.75), (0.625, 1.0, 1.75), (2.875, 1.3, 1.75), (2.625, -1.0, 1.75), (-3.125, -1.3, 1.75), (-3.375, 1.3, 1.75), (-4.0, -1.3, 1.75), (-1.125, 1.3, 1.75), (0.625, 1.0, 2.425), (-1.125, 1.3, 2.425), (-3.125, 1.0, 2.425), (4.0, -1.0, 2.425), (-3.375, 1.0, 2.425), (0.625, -1.3, 2.425), (-1.125, -1.0, 2.425), (2.875, 1.0, 2.425), (0.875, 1.0, 2.425), (-3.375, -1.0, 2.425), (2.875, -1.3, 2.425), (2.625, 1.3, 2.425), (2.875, -1.0, 2.425), (-3.375, -1.3, 2.425), (-1.125, 1.0, 2.425), (0.625, -1.0, 2.425), (-4.0, -1.0, 2.425), (-3.375, 1.3, 2.425), (-1.125, -1.3, 2.425), (-1.375, 1.3, 2.425), (0.875, 1.3, 2.425), (4.0, -1.3, 2.425), (-3.125, 1.3, 2.425), (-4.0, 1.3, 2.425), (-3.125, -1.0, 2.425), (2.625, -1.3, 2.425), (-1.375, 1.0, 2.425), (0.875, -1.0, 2.425), (-1.375, -1.3, 2.425), (-1.375, -1.0, 2.425), (0.875, -1.3, 2.425), (0.625, 1.3, 2.425), (2.875, 1.3, 2.425), (2.625, -1.0, 2.425), (-3.125, -1.3, 2.425), (2.625, 1.0, 2.425)], [], [(194, 46, 44, 8, 83, 117, 119, 81, 80, 5, 212, 172), (26, 40, 72, 58), (39, 25, 57, 71), (24, 38, 70, 56), (37, 23, 55, 69), (14, 15, 29, 13), (16, 17, 31, 30), (22, 36, 68, 54), (18, 19, 33, 32), (35, 21, 53, 67), (20, 21, 35, 34), (22, 23, 37, 36), (24, 25, 39, 38), (26, 27, 41, 40), (20, 34, 66, 52), (28, 11, 12, 42), (168, 208, 152, 4, 199, 1, 148, 181, 223, 211, 171, 149, 150, 185, 162, 202, 225, 154, 153, 229, 191), (7, 8, 44, 43, 11, 28, 60, 59, 27, 26, 58, 57, 25, 24, 56, 55, 23, 22, 54, 53, 21, 20, 52, 51, 19, 18, 50, 49, 17, 16, 48, 47, 15, 14), (41, 27, 59, 73), (28, 42, 74, 60), (12, 11, 43, 45), (29, 15, 47, 61), (16, 30, 62, 48), (31, 17, 49, 63), (18, 32, 64, 50), (33, 19, 51, 65), (9, 2, 77, 78, 3, 10), (222, 159, 160, 200, 198, 161, 158, 157, 170), (217, 6, 13, 29, 61, 62, 30, 31, 206, 165, 182), (99, 131, 145, 113), (112, 144, 130, 98), (97, 129, 143, 111), (110, 142, 128, 96), (87, 86, 102, 88), (89, 103, 104, 90), (95, 127, 141, 109), (91, 105, 106, 92), (108, 140, 126, 94), (93, 107, 108, 94), (95, 109, 110, 96), (97, 111, 112, 98), (99, 113, 114, 100), (93, 125, 139, 107), (101, 115, 85, 84), (114, 146, 132, 100), (101, 133, 147, 115), (85, 118, 116, 84), (207, 167, 188, 176, 216, 197, 215, 218, 213, 219, 81, 119, 118, 85, 115, 147, 146, 114, 113, 145, 144, 112, 111, 143, 142, 110, 109, 141, 140, 108, 107, 139, 138, 106, 105, 137, 136, 104), (91, 92, 124, 125, 93, 94, 126, 127, 95, 96, 128, 129, 97, 98, 130, 131, 99, 100, 132, 133, 101, 84, 116, 117, 83, 82, 87, 88, 120, 121, 89, 90, 122, 123), (102, 134, 120, 88), (89, 121, 135, 103), (104, 136, 122, 90), (91, 123, 137, 105), (106, 138, 124, 92), (7, 82, 83, 8), (79, 4, 152, 153, 154, 5, 80, 160, 159), (188, 167, 190, 228, 207, 104, 103, 135, 134, 102, 86, 78, 77, 219, 213, 193, 177, 218, 215, 174, 195, 197, 216, 227), (1, 76, 155, 156, 157, 158, 75, 0, 151, 150, 149, 148), (208, 229, 153, 152), (154, 225, 185, 150, 151, 178, 220, 205, 212, 5), (148, 149, 171, 181), (0, 75, 80, 81, 219, 77, 2, 194, 172), (172, 212, 205, 164, 178, 151, 0), (78, 86, 87, 82, 7, 14, 13, 6, 4, 79, 76, 1, 199, 217, 182, 3), (231, 204, 166, 189, 156, 155, 175), (158, 161, 183, 200, 160, 80, 75), (217, 199, 4, 6), (180, 170, 157, 156, 189, 196, 204, 231, 203, 187, 175, 155, 76, 79, 159, 222, 210), (220, 178, 192, 230), (214, 224, 225, 202), (223, 181, 186, 226), (206, 208, 168, 165), (168, 191, 179, 165), (186, 181, 171, 163), (173, 162, 185, 184), (178, 164, 169, 192), (205, 209, 169, 164), (224, 184, 185, 225), (201, 163, 171, 211), (221, 179, 191, 229), (202, 162, 173, 214), (230, 209, 205, 220), (223, 226, 201, 211), (208, 206, 221, 229), (231, 175, 167, 207), (196, 189, 188, 227), (222, 170, 174, 215), (200, 183, 193, 213), (218, 198, 200, 213), (197, 210, 222, 215), (204, 196, 227, 216), (203, 231, 207, 228), (203, 228, 190, 187), (187, 190, 167, 175), (176, 188, 189, 166), (204, 216, 176, 166), (195, 174, 170, 180), (210, 197, 195, 180), (198, 218, 177, 161), (161, 177, 193, 183), (117, 116, 118, 119), (133, 132, 146, 147), (131, 130, 144, 145), (129, 128, 142, 143), (127, 126, 140, 141), (125, 124, 138, 139), (123, 122, 136, 137), (121, 120, 134, 135), (44, 46, 45, 43), (60, 74, 73, 59), (58, 72, 71, 57), (56, 70, 69, 55), (54, 68, 67, 53), (52, 66, 65, 51), (50, 64, 63, 49), (48, 62, 61, 47), (224, 230, 192, 169, 194, 2, 9, 10, 163, 201, 214, 173, 184), (226, 186, 163, 10, 3, 182, 165, 179, 221, 206, 31, 63, 64, 32, 33, 65, 66, 34, 35, 67, 68, 36, 37, 69, 70, 38, 39, 71, 72, 40, 41, 73, 74, 42, 12, 45, 46, 194, 169, 209, 230, 224, 214, 201)])
_uv = me_cube_000.uv_layers.new(name='UVMap')
_uv.uv.foreach_set('vector', [0.1553, 0.4105, 0.1553, 0.389, 0.1575, 0.3874, 0.1575, 0.3968, 0.1718, 0.3968, 0.1718, 0.3898, 0.1739, 0.3913, 0.1739, 0.3992, 0.1718, 0.3992, 0.1575, 0.3992, 0.1575, 0.4052, 0.1575, 0.4105, 0.07774, 0.5202, 0.07559, 0.5202, 0.07559, 0.5187, 0.07774, 0.5171, 0.1539, 0.5202, 0.1518, 0.5202, 0.1518, 0.5171, 0.1539, 0.5187, 0.1296, 0.5202, 0.1274, 0.5202, 0.1274, 0.5187, 0.1296, 0.5171, 0.1468, 0.5202, 0.1446, 0.5202, 0.1446, 0.5171, 0.1468, 0.5187, 0.09455, 0.5204, 0.09455, 0.5165, 0.09669, 0.5165, 0.09669, 0.5204, 0.06236, 0.521, 0.06236, 0.5171, 0.06451, 0.5171, 0.06451, 0.521, 0.1321, 0.5202, 0.1299, 0.5202, 0.1299, 0.5187, 0.1321, 0.5171, 0.06022, 0.521, 0.06022, 0.5171, 0.06236, 0.5171, 0.06236, 0.521, 0.1518, 0.5202, 0.1496, 0.5202, 0.1496, 0.5171, 0.1518, 0.5187, 0.08167, 0.5204, 0.08167, 0.5165, 0.08382, 0.5165, 0.08382, 0.5204, 0.0924, 0.5204, 0.0924, 0.5165, 0.09455, 0.5165, 0.09455, 0.5204, 0.09884, 0.5204, 0.09884, 0.5165, 0.101, 0.5165, 0.101, 0.5204, 0.1646, 0.5143, 0.1646, 0.5183, 0.1625, 0.5183, 0.1625, 0.5143, 0.1189, 0.5202, 0.1167, 0.5202, 0.1167, 0.5187, 0.1189, 0.5171, 0.08811, 0.5165, 0.08811, 0.5204, 0.08596, 0.5204, 0.08596, 0.5165, 0.7328, 0.4495, 0.7376, 0.4495, 0.7431, 0.4505, 0.7431, 0.4583, 0.7376, 0.4583, 0.7238, 0.4583, 0.7238, 0.4348, 0.7328, 0.4338, 0.7376, 0.4338, 0.7376, 0.4318, 0.7328, 0.4318, 0.7238, 0.4309, 0.7238, 0.4074, 0.7328, 0.4162, 0.7328, 0.4181, 0.7376, 0.4181, 0.7376, 0.4162, 0.7431, 0.4152, 0.7431, 0.4465, 0.7376, 0.4475, 0.7328, 0.4475, 0.1782, 0.4517, 0.1782, 0.5143, 0.1696, 0.5143, 0.1696, 0.5104, 0.1725, 0.5104, 0.1725, 0.5065, 0.1696, 0.5065, 0.1696, 0.5026, 0.1725, 0.5026, 0.1725, 0.4987, 0.1696, 0.4987, 0.1696, 0.4948, 0.1725, 0.4948, 0.1725, 0.4908, 0.1696, 0.4908, 0.1696, 0.4869, 0.1725, 0.4869, 0.1725, 0.483, 0.1696, 0.483, 0.1696, 0.4791, 0.1725, 0.4791, 0.1725, 0.4752, 0.1696, 0.4752, 0.1696, 0.4713, 0.1725, 0.4713, 0.1725, 0.4673, 0.1696, 0.4673, 0.1696, 0.4634, 0.1725, 0.4634, 0.1725, 0.4595, 0.1696, 0.4595, 0.1696, 0.4556, 0.1725, 0.4556, 0.1725, 0.4517, 0.126, 0.5202, 0.1239, 0.5202, 0.1239, 0.5171, 0.126, 0.5187, 0.1371, 0.5202, 0.135, 0.5202, 0.135, 0.5187, 0.1371, 0.5171, 0.1063, 0.5202, 0.1042, 0.5202, 0.1042, 0.5171, 0.1063, 0.5187, 0.1425, 0.5202, 0.1403, 0.5202, 0.1403, 0.5171, 0.1425, 0.5187, 0.1214, 0.5202, 0.1192, 0.5202, 0.1192, 0.5187, 0.1214, 0.5171, 0.1239, 0.5202, 0.1217, 0.5202, 0.1217, 0.5171, 0.1239, 0.5187, 0.07524, 0.5202, 0.07309, 0.5202, 0.07309, 0.5187, 0.07524, 0.5171, 0.1496, 0.5202, 0.1475, 0.5202, 0.1475, 0.5171, 0.1496, 0.5187, 0.1553, 0.5049, 0.1553, 0.5128, 0.1367, 0.5128, 0.1367, 0.4501, 0.1553, 0.4501, 0.1553, 0.4736, 0.7183, 0.4377, 0.7238, 0.4387, 0.7238, 0.4544, 0.7183, 0.4534, 0.7183, 0.4514, 0.7134, 0.4514, 0.7045, 0.4505, 0.7045, 0.4387, 0.7134, 0.4377, 0.08543, 0.3874, 0.09097, 0.3874, 0.09884, 0.3874, 0.09884, 0.3913, 0.1003, 0.3913, 0.1003, 0.3952, 0.09884, 0.3952, 0.09884, 0.3992, 0.08543, 0.3962, 0.0806, 0.3962, 0.0806, 0.3874, 0.1425, 0.5202, 0.1425, 0.5171, 0.1446, 0.5187, 0.1446, 0.5202, 0.1117, 0.5202, 0.1117, 0.5187, 0.1139, 0.5171, 0.1139, 0.5202, 0.1017, 0.5202, 0.1017, 0.5171, 0.1038, 0.5187, 0.1038, 0.5202, 0.0452, 0.5212, 0.0452, 0.5196, 0.04734, 0.5181, 0.04734, 0.5212, 0.0924, 0.5204, 0.09026, 0.5204, 0.09026, 0.5165, 0.0924, 0.5165, 0.06665, 0.521, 0.06451, 0.521, 0.06451, 0.5171, 0.06665, 0.5171, 0.1328, 0.5202, 0.1328, 0.5171, 0.135, 0.5187, 0.135, 0.5202, 0.0688, 0.521, 0.06665, 0.521, 0.06665, 0.5171, 0.0688, 0.5171, 0.04305, 0.5212, 0.04305, 0.5196, 0.0452, 0.5181, 0.0452, 0.5212, 0.08596, 0.5204, 0.08382, 0.5204, 0.08382, 0.5165, 0.08596, 0.5165, 0.05807, 0.5171, 0.06022, 0.5171, 0.06022, 0.521, 0.05807, 0.521, 0.08811, 0.5165, 0.09026, 0.5165, 0.09026, 0.5204, 0.08811, 0.5204, 0.1625, 0.5183, 0.1603, 0.5183, 0.1603, 0.5143, 0.1625, 0.5143, 0.07774, 0.5202, 0.07774, 0.5171, 0.07988, 0.5187, 0.07988, 0.5202, 0.09884, 0.5204, 0.09669, 0.5204, 0.09669, 0.5165, 0.09884, 0.5165, 0.1096, 0.5202, 0.1096, 0.5187, 0.1117, 0.5171, 0.1117, 0.5202, 0.07094, 0.5202, 0.07094, 0.5171, 0.07309, 0.5187, 0.07309, 0.5202, 0.04734, 0.5212, 0.04734, 0.5196, 0.04949, 0.5181, 0.04949, 0.5212, 0.1426, 0.4393, 0.1378, 0.4393, 0.1378, 0.4236, 0.1378, 0.4256, 0.1426, 0.4256, 0.1426, 0.4099, 0.1426, 0.408, 0.1426, 0.3943, 0.1426, 0.3923, 0.1426, 0.3874, 0.1482, 0.3874, 0.1553, 0.3874, 0.1553, 0.3913, 0.1539, 0.3913, 0.1539, 0.3952, 0.1553, 0.3952, 0.1553, 0.3992, 0.1539, 0.3992, 0.1539, 0.4031, 0.1553, 0.4031, 0.1553, 0.407, 0.1539, 0.407, 0.1539, 0.4109, 0.1553, 0.4109, 0.1553, 0.4148, 0.1539, 0.4148, 0.1539, 0.4187, 0.1553, 0.4187, 0.1553, 0.4227, 0.1539, 0.4227, 0.1539, 0.4266, 0.1553, 0.4266, 0.1553, 0.4305, 0.1539, 0.4305, 0.1539, 0.4344, 0.1553, 0.4344, 0.1553, 0.4383, 0.1539, 0.4383, 0.1053, 0.4658, 0.1053, 0.4697, 0.1081, 0.4697, 0.1081, 0.4736, 0.1053, 0.4736, 0.1053, 0.4775, 0.1081, 0.4775, 0.1081, 0.4814, 0.1053, 0.4814, 0.1053, 0.4854, 0.1081, 0.4854, 0.1081, 0.4893, 0.1053, 0.4893, 0.1053, 0.4932, 0.1081, 0.4932, 0.1081, 0.4971, 0.1053, 0.4971, 0.1053, 0.501, 0.1081, 0.501, 0.1081, 0.5049, 0.1053, 0.5049, 0.1053, 0.5089, 0.1081, 0.5089, 0.1081, 0.5128, 0.1017, 0.5128, 0.1017, 0.4501, 0.1053, 0.4501, 0.1053, 0.454, 0.1081, 0.454, 0.1081, 0.4579, 0.1053, 0.4579, 0.1053, 0.4618, 0.1081, 0.4618, 0.1081, 0.4658, 0.04949, 0.5212, 0.04949, 0.5196, 0.05163, 0.5181, 0.05163, 0.5212, 0.0688, 0.5202, 0.0688, 0.5171, 0.07094, 0.5187, 0.07094, 0.5202, 0.1142, 0.5202, 0.1142, 0.5187, 0.1164, 0.5171, 0.1164, 0.5202, 0.1375, 0.5202, 0.1375, 0.5171, 0.1396, 0.5187, 0.1396, 0.5202, 0.1063, 0.5202, 0.1063, 0.5187, 0.1085, 0.5171, 0.1085, 0.5202, 0.4994, 0.4625, 0.5138, 0.4625, 0.5138, 0.5252, 0.4994, 0.5252, 0.1224, 0.5128, 0.1081, 0.5128, 0.1081, 0.5049, 0.1081, 0.501, 0.1081, 0.4697, 0.1081, 0.4501, 0.1224, 0.4501, 0.1224, 0.454, 0.1224, 0.4697, 0.1378, 0.4236, 0.1378, 0.4393, 0.1378, 0.4413, 0.1426, 0.4413, 0.1426, 0.4393, 0.1539, 0.4383, 0.1539, 0.4423, 0.1553, 0.4423, 0.1553, 0.4462, 0.1539, 0.4462, 0.1539, 0.4501, 0.1003, 0.4501, 0.1003, 0.3874, 0.1426, 0.3874, 0.1426, 0.3923, 0.1378, 0.3923, 0.1378, 0.3943, 0.1426, 0.3943, 0.1426, 0.408, 0.1378, 0.408, 0.1378, 0.4099, 0.1426, 0.4099, 0.1426, 0.4256, 0.1426, 0.4236, 0.5467, 0.5268, 0.5323, 0.5268, 0.5323, 0.515, 0.5323, 0.4993, 0.5323, 0.4837, 0.5323, 0.4719, 0.5323, 0.4641, 0.5467, 0.4641, 0.5467, 0.4719, 0.5467, 0.4758, 0.5467, 0.4993, 0.5467, 0.5032, 0.7376, 0.4495, 0.7376, 0.4475, 0.7431, 0.4465, 0.7431, 0.4505, 0.7431, 0.4152, 0.7376, 0.4162, 0.7328, 0.4162, 0.7238, 0.4074, 0.7238, 0.4034, 0.7328, 0.4025, 0.7376, 0.4025, 0.7376, 0.4005, 0.7376, 0.3956, 0.7431, 0.3956, 0.7238, 0.4348, 0.7238, 0.4309, 0.7328, 0.4318, 0.7328, 0.4338, 0.1575, 0.4203, 0.1718, 0.4203, 0.1718, 0.3992, 0.1739, 0.3992, 0.1739, 0.4052, 0.1739, 0.4517, 0.1553, 0.4517, 0.1553, 0.4105, 0.1575, 0.4105, 0.7328, 0.3956, 0.7376, 0.3956, 0.7376, 0.4005, 0.7328, 0.4005, 0.7328, 0.4025, 0.7238, 0.4034, 0.7238, 0.3956, 0.1003, 0.4501, 0.1003, 0.5089, 0.09812, 0.5089, 0.09812, 0.5049, 0.08382, 0.5049, 0.08382, 0.5112, 0.08167, 0.5112, 0.08167, 0.5026, 0.08382, 0.5026, 0.09812, 0.5026, 0.09812, 0.4814, 0.08382, 0.4814, 0.08382, 0.4965, 0.08167, 0.4965, 0.08167, 0.4912, 0.08167, 0.4501, 0.7183, 0.4064, 0.7183, 0.4201, 0.7134, 0.4201, 0.7134, 0.422, 0.7045, 0.423, 0.7045, 0.4074, 0.7134, 0.4064, 0.7045, 0.4505, 0.7134, 0.4514, 0.7134, 0.4534, 0.7183, 0.4534, 0.7238, 0.4544, 0.7238, 0.4583, 0.7045, 0.4583, 0.08167, 0.4965, 0.08382, 0.4965, 0.08382, 0.5026, 0.08167, 0.5026, 0.7134, 0.4358, 0.7134, 0.4377, 0.7045, 0.4387, 0.7045, 0.423, 0.7134, 0.422, 0.7183, 0.422, 0.7183, 0.4201, 0.7183, 0.4064, 0.7183, 0.4044, 0.7134, 0.4044, 0.7134, 0.4064, 0.7045, 0.4074, 0.7045, 0.3956, 0.7238, 0.3956, 0.7238, 0.4387, 0.7183, 0.4377, 0.7183, 0.4358, 0.4811, 0.4214, 0.4811, 0.4254, 0.4795, 0.4254, 0.4795, 0.4214, 0.4579, 0.4266, 0.4593, 0.4266, 0.4593, 0.4284, 0.4579, 0.4284, 0.4533, 0.4226, 0.4533, 0.4266, 0.4516, 0.4266, 0.4516, 0.4226, 0.45, 0.4226, 0.4516, 0.4226, 0.4516, 0.4266, 0.45, 0.4266, 0.4694, 0.4301, 0.468, 0.4301, 0.468, 0.4283, 0.4694, 0.4283, 0.5393, 0.4268, 0.5393, 0.4286, 0.5379, 0.4286, 0.5379, 0.4268, 0.5409, 0.4268, 0.5409, 0.4286, 0.5396, 0.4286, 0.5396, 0.4268, 0.5368, 0.4289, 0.5355, 0.4289, 0.5355, 0.4271, 0.5368, 0.4271, 0.4811, 0.4214, 0.4828, 0.4214, 0.4828, 0.4254, 0.4811, 0.4254, 0.4844, 0.4214, 0.4844, 0.4254, 0.4828, 0.4254, 0.4828, 0.4214, 0.4598, 0.4226, 0.4598, 0.4266, 0.4582, 0.4266, 0.4582, 0.4226, 0.4549, 0.4226, 0.4549, 0.4266, 0.4533, 0.4266, 0.4533, 0.4226, 0.4582, 0.4226, 0.4582, 0.4266, 0.4565, 0.4266, 0.4565, 0.4226, 0.4721, 0.4301, 0.4707, 0.4301, 0.4707, 0.4283, 0.4721, 0.4283, 0.4778, 0.4259, 0.4778, 0.4277, 0.4765, 0.4277, 0.4765, 0.4259, 0.5355, 0.4271, 0.5355, 0.4289, 0.5341, 0.4289, 0.5341, 0.4271, 0.4565, 0.4226, 0.4565, 0.4266, 0.4549, 0.4266, 0.4549, 0.4226, 0.4844, 0.4254, 0.4844, 0.4214, 0.486, 0.4214, 0.486, 0.4254, 0.45, 0.4226, 0.45, 0.4266, 0.4483, 0.4266, 0.4483, 0.4226, 0.4926, 0.4214, 0.4926, 0.4254, 0.491, 0.4254, 0.491, 0.4214, 0.4757, 0.4283, 0.4757, 0.4301, 0.4743, 0.4301, 0.4743, 0.4283, 0.4778, 0.4277, 0.4778, 0.4295, 0.4765, 0.4295, 0.4765, 0.4277, 0.5412, 0.4238, 0.5426, 0.4238, 0.5426, 0.4256, 0.5412, 0.4256, 0.5423, 0.4286, 0.5409, 0.4286, 0.5409, 0.4268, 0.5423, 0.4268, 0.4877, 0.4214, 0.4893, 0.4214, 0.4893, 0.4254, 0.4877, 0.4254, 0.4707, 0.4283, 0.4707, 0.4301, 0.4694, 0.4301, 0.4694, 0.4283, 0.4579, 0.4284, 0.4565, 0.4284, 0.4565, 0.4266, 0.4579, 0.4266, 0.486, 0.4214, 0.4877, 0.4214, 0.4877, 0.4254, 0.486, 0.4254, 0.4549, 0.4266, 0.4563, 0.4266, 0.4563, 0.4284, 0.4549, 0.4284, 0.4893, 0.4214, 0.491, 0.4214, 0.491, 0.4254, 0.4893, 0.4254, 0.4778, 0.4214, 0.4795, 0.4214, 0.4795, 0.4254, 0.4778, 0.4254, 0.4743, 0.4283, 0.4743, 0.4301, 0.4729, 0.4301, 0.4729, 0.4283, 0.3045, 0.5064, 0.3045, 0.5383, 0.2791, 0.5383, 0.2791, 0.5064, 0.2791, 0.5383, 0.2791, 0.5701, 0.2536, 0.5701, 0.2536, 0.5383, 0.3555, 0.4746, 0.3555, 0.5064, 0.33, 0.5064, 0.33, 0.4746, 0.2536, 0.5383, 0.2536, 0.5064, 0.2791, 0.5064, 0.2791, 0.5383, 0.3045, 0.5383, 0.3045, 0.5064, 0.33, 0.5064, 0.33, 0.5383, 0.2791, 0.5064, 0.2791, 0.4746, 0.3045, 0.4746, 0.3045, 0.5064, 0.2536, 0.4427, 0.2536, 0.4746, 0.2281, 0.4746, 0.2281, 0.4427, 0.33, 0.4427, 0.33, 0.4746, 0.3045, 0.4746, 0.3045, 0.4427, 0.33, 0.5064, 0.3045, 0.5064, 0.3045, 0.4746, 0.33, 0.4746, 0.2536, 0.5064, 0.2281, 0.5064, 0.2281, 0.4746, 0.2536, 0.4746, 0.3555, 0.5383, 0.33, 0.5383, 0.33, 0.5064, 0.3555, 0.5064, 0.3045, 0.4746, 0.2791, 0.4746, 0.2791, 0.4427, 0.3045, 0.4427, 0.3555, 0.4746, 0.33, 0.4746, 0.33, 0.4427, 0.3555, 0.4427, 0.2791, 0.5091, 0.2536, 0.5091, 0.2536, 0.4773, 0.2791, 0.4773, 0.2791, 0.4746, 0.2536, 0.4746, 0.2536, 0.4427, 0.2791, 0.4427, 0.2791, 0.5064, 0.2536, 0.5064, 0.2536, 0.4746, 0.2791, 0.4746, 0.08543, 0.4295, 0.08543, 0.4432, 0.0806, 0.4432, 0.0806, 0.4452, 0.0806, 0.4501, 0.04305, 0.4501, 0.04305, 0.4423, 0.04305, 0.4109, 0.0806, 0.4139, 0.08543, 0.4139, 0.08543, 0.4276, 0.0806, 0.4276, 0.0806, 0.4295, 0.08543, 0.4119, 0.0806, 0.4119, 0.0806, 0.4139, 0.04305, 0.4109, 0.04305, 0.3874, 0.0806, 0.3874, 0.0806, 0.3962, 0.0806, 0.3982, 0.08543, 0.3982, 0.08543, 0.3962, 0.09884, 0.3992, 0.1003, 0.3992, 0.1003, 0.4031, 0.09884, 0.4031, 0.09884, 0.407, 0.1003, 0.407, 0.1003, 0.4109, 0.09884, 0.4109, 0.09884, 0.4148, 0.1003, 0.4148, 0.1003, 0.4187, 0.09884, 0.4187, 0.09884, 0.4227, 0.1003, 0.4227, 0.1003, 0.4266, 0.09884, 0.4266, 0.09884, 0.4305, 0.1003, 0.4305, 0.1003, 0.4344, 0.09884, 0.4344, 0.09884, 0.4383, 0.1003, 0.4383, 0.1003, 0.4423, 0.09884, 0.4423, 0.09884, 0.4462, 0.1003, 0.4462, 0.1003, 0.4501, 0.0806, 0.4501, 0.0806, 0.4452, 0.08543, 0.4452, 0.08543, 0.4432, 0.08543, 0.4295, 0.08543, 0.4276, 0.08543, 0.4139])
me_cube_000.materials.append(mat_stone2)
me_cube_000.use_remesh_preserve_volume = False
me_cube_000.use_remesh_preserve_attributes = False
me_cube_000.use_mirror_vertex_groups = False
me_cube_000.update()
me_cube_002 = bpy.data.meshes.new('Cube.002')
me_cube_002.from_pydata([(-4.0, -1.0, 0.5), (4.0, -1.0, 0.5), (-4.0, -1.3, -3.5), (4.0, -1.3, -3.5), (4.0, -1.0, 3.2), (-4.0, -1.0, 3.2), (4.0, -1.3, 3.2), (4.0, -1.0, 3.5), (-4.0, -1.0, 3.5), (-3.0, -1.3, -3.5), (1.0, -1.3, -3.5), (-4.0, 1.0, 0.5), (4.0, 1.0, 0.5), (-4.0, 1.3, -3.5), (4.0, 1.3, -3.5), (4.0, 1.0, 3.2), (-4.0, 1.0, 3.2), (-4.0, 1.3, 3.2), (4.0, 1.0, 3.5), (-4.0, 1.0, 3.5), (1.0, -1.0, 0.5), (0.5, -1.0, 0.5), (-2.5, -1.0, 0.5), (-3.0, -1.0, 0.5), (3.0, -1.0, 3.2), (2.5, -1.0, 3.2), (-1.5, -1.0, 3.2), (2.5, 1.0, 0.5), (0.5, 1.0, 0.5), (-1.5, 1.0, 0.5), (-3.0, 1.0, 0.5), (-1.5, 1.0, 3.2), (-3.5, 1.0, 3.2), (-3.125, 1.0, 1.75), (-1.125, -1.0, 1.75), (0.625, -1.3, 1.75), (-3.375, -1.0, 1.75), (2.875, -1.3, 1.75), (0.875, 1.0, 1.75), (2.625, 1.3, 1.75), (2.875, -1.0, 1.75), (-3.375, -1.3, 1.75), (-1.375, 1.0, 1.75), (0.625, -1.0, 1.75), (-4.0, -1.0, 1.75), (-1.125, -1.3, 1.75), (-1.375, 1.3, 1.75), (2.625, 1.0, 1.75), (0.875, 1.3, 1.75), (-3.125, 1.3, 1.75), (-3.125, -1.0, 1.75), (2.625, -1.3, 1.75), (-1.125, 1.0, 1.75), (0.875, -1.0, 1.75), (4.0, -1.3, 1.75), (-3.375, 1.0, 1.75), (-1.375, -1.3, 1.75), (-1.375, -1.0, 1.75), (0.875, -1.3, 1.75), (2.875, 1.0, 1.75), (0.625, 1.3, 1.75), (0.625, 1.0, 1.75), (2.875, 1.3, 1.75), (2.625, -1.0, 1.75), (-3.125, -1.3, 1.75), (-3.375, 1.3, 1.75), (-4.0, -1.3, 1.75), (-1.125, 1.3, 1.75), (0.625, 1.0, 2.425), (-1.125, 1.3, 2.425), (-3.125, 1.0, 2.425), (4.0, -1.0, 2.425), (-3.375, 1.0, 2.425), (0.625, -1.3, 2.425), (-1.125, -1.0, 2.425), (2.875, 1.0, 2.425), (0.875, 1.0, 2.425), (-3.375, -1.0, 2.425), (2.875, -1.3, 2.425), (2.625, 1.3, 2.425), (2.875, -1.0, 2.425), (-3.375, -1.3, 2.425), (-1.125, 1.0, 2.425), (0.625, -1.0, 2.425), (-4.0, -1.0, 2.425), (-3.375, 1.3, 2.425), (-1.125, -1.3, 2.425), (-1.375, 1.3, 2.425), (0.875, 1.3, 2.425), (4.0, -1.3, 2.425), (-3.125, 1.3, 2.425), (-4.0, 1.3, 2.425), (-3.125, -1.0, 2.425), (2.625, -1.3, 2.425), (-1.375, 1.0, 2.425), (0.875, -1.0, 2.425), (-1.375, -1.3, 2.425), (-1.375, -1.0, 2.425), (0.875, -1.3, 2.425), (0.625, 1.3, 2.425), (2.875, 1.3, 2.425), (2.625, -1.0, 2.425), (-3.125, -1.3, 2.425), (2.625, 1.0, 2.425), (4.0, 1.3, -3.5), (-4.0, 1.3, 3.5), (4.0, 1.3, 3.5), (-4.0, -1.3, 3.5), (4.0, -1.3, 3.5)], [], [(40, 80, 24, 4, 71, 1, 20, 53, 95, 83, 43, 21, 22, 57, 34, 74, 97, 26, 25, 101, 63), (9, 2, 13, 14, 3, 10), (94, 31, 32, 72, 70, 33, 30, 29, 42), (7, 18, 19, 8), (15, 4, 24, 25, 26, 5, 16, 32, 31), (1, 12, 27, 28, 29, 30, 11, 0, 23, 22, 21, 20), (80, 101, 25, 24), (26, 97, 57, 22, 23, 50, 92, 77, 84, 5), (20, 21, 43, 53), (0, 11, 16, 17, 91, 13, 2, 66, 44), (44, 84, 77, 36, 50, 23, 0), (103, 76, 38, 61, 28, 27, 47), (30, 33, 55, 72, 32, 16, 11), (89, 71, 4, 6), (52, 42, 29, 28, 61, 68, 76, 103, 75, 59, 47, 27, 12, 15, 31, 94, 82), (92, 50, 64, 102), (86, 96, 97, 74), (95, 53, 58, 98), (78, 80, 40, 37), (40, 63, 51, 37), (58, 53, 43, 35), (45, 34, 57, 56), (50, 36, 41, 64), (77, 81, 41, 36), (96, 56, 57, 97), (73, 35, 43, 83), (93, 51, 63, 101), (74, 34, 45, 86), (102, 81, 77, 92), (95, 98, 73, 83), (80, 78, 93, 101), (103, 47, 39, 79), (68, 61, 60, 99), (94, 42, 46, 87), (72, 55, 65, 85), (90, 70, 72, 85), (69, 82, 94, 87), (76, 68, 99, 88), (75, 100, 79, 103), (75, 59, 62, 100), (59, 62, 39, 47), (48, 60, 61, 38), (76, 88, 48, 38), (67, 46, 42, 52), (82, 69, 67, 52), (70, 90, 49, 33), (33, 49, 65, 55), (96, 102, 64, 41, 66, 2, 9, 10, 35, 73, 86, 45, 56), (19, 18, 106, 105), (7, 8, 107, 108), (3, 37, 51, 93, 98, 58, 35, 10), (54, 37, 3), (4, 15, 18, 7), (4, 7, 108, 6), (1, 104, 106, 18, 15, 12), (54, 3, 104, 1, 71, 89), (89, 6, 108, 78, 37, 54), (96, 86, 73, 98, 93, 78, 108, 107, 81, 102), (66, 41, 81, 107), (5, 84, 44, 66, 107), (16, 5, 107, 8, 19, 105, 17), (79, 39, 48, 88), (62, 100, 106, 104), (13, 60, 48, 39, 62, 104, 14), (85, 91, 105, 106, 100, 79, 88, 99, 69, 87, 90), (46, 67, 69, 99, 60, 13, 91, 85, 65, 49, 90, 87)])
_uv = me_cube_002.uv_layers.new(name='UVMap')
_uv.uv.foreach_set('vector', [0.7447, 0.4398, 0.7512, 0.4398, 0.7587, 0.4411, 0.7587, 0.4517, 0.7512, 0.4517, 0.7326, 0.4517, 0.7326, 0.4199, 0.7447, 0.4186, 0.7512, 0.4186, 0.7512, 0.4159, 0.7447, 0.4159, 0.7326, 0.4146, 0.7326, 0.3828, 0.7447, 0.3947, 0.7447, 0.3974, 0.7512, 0.3974, 0.7512, 0.3947, 0.7587, 0.3934, 0.7587, 0.4358, 0.7512, 0.4371, 0.7447, 0.4371, 0.1006, 0.6667, 0.1006, 0.6924, 0.0839, 0.6924, 0.0839, 0.4871, 0.1006, 0.4871, 0.1006, 0.5641, 0.7251, 0.4239, 0.7326, 0.4252, 0.7326, 0.4464, 0.7251, 0.4451, 0.7251, 0.4424, 0.7186, 0.4424, 0.7065, 0.4411, 0.7065, 0.4252, 0.7186, 0.4239, 0.466, 0.4871, 0.4788, 0.4871, 0.4788, 0.6924, 0.466, 0.6924, 0.1468, 0.6924, 0.1339, 0.6924, 0.1339, 0.6667, 0.1339, 0.6539, 0.1339, 0.5512, 0.1339, 0.4871, 0.1468, 0.4871, 0.1468, 0.4999, 0.1468, 0.5512, 0.5667, 0.4871, 0.5539, 0.4871, 0.5539, 0.4486, 0.5539, 0.3973, 0.5539, 0.3459, 0.5539, 0.3074, 0.5539, 0.2818, 0.5667, 0.2818, 0.5667, 0.3074, 0.5667, 0.3203, 0.5667, 0.3973, 0.5667, 0.4101, 0.7512, 0.4398, 0.7512, 0.4371, 0.7587, 0.4358, 0.7587, 0.4411, 0.7587, 0.3934, 0.7512, 0.3947, 0.7447, 0.3947, 0.7326, 0.3828, 0.7326, 0.3775, 0.7447, 0.3762, 0.7512, 0.3762, 0.7512, 0.3735, 0.7512, 0.3669, 0.7587, 0.3669, 0.7326, 0.4199, 0.7326, 0.4146, 0.7447, 0.4159, 0.7447, 0.4186, 0.1025, 0.5641, 0.1153, 0.5641, 0.1153, 0.4948, 0.1173, 0.4948, 0.1173, 0.5147, 0.1173, 0.6667, 0.1006, 0.6667, 0.1006, 0.532, 0.1025, 0.532, 0.7447, 0.3669, 0.7512, 0.3669, 0.7512, 0.3735, 0.7447, 0.3735, 0.7447, 0.3762, 0.7326, 0.3775, 0.7326, 0.3669, 0.7251, 0.3815, 0.7251, 0.4, 0.7186, 0.4, 0.7186, 0.4027, 0.7065, 0.404, 0.7065, 0.3828, 0.7186, 0.3815, 0.7065, 0.4411, 0.7186, 0.4424, 0.7186, 0.4451, 0.7251, 0.4451, 0.7326, 0.4464, 0.7326, 0.4517, 0.7065, 0.4517, 0.1173, 0.6392, 0.1192, 0.6392, 0.1192, 0.659, 0.1173, 0.659, 0.7186, 0.4212, 0.7186, 0.4239, 0.7065, 0.4252, 0.7065, 0.404, 0.7186, 0.4027, 0.7251, 0.4027, 0.7251, 0.4, 0.7251, 0.3815, 0.7251, 0.3788, 0.7186, 0.3788, 0.7186, 0.3815, 0.7065, 0.3828, 0.7065, 0.3669, 0.7326, 0.3669, 0.7326, 0.4252, 0.7251, 0.4239, 0.7251, 0.4212, 0.4748, 0.3682, 0.4748, 0.3737, 0.4726, 0.3737, 0.4726, 0.3682, 0.4434, 0.3753, 0.4452, 0.3753, 0.4452, 0.3777, 0.4434, 0.3777, 0.4371, 0.3698, 0.4371, 0.3753, 0.4349, 0.3753, 0.4349, 0.3698, 0.4327, 0.3698, 0.4349, 0.3698, 0.4349, 0.3753, 0.4327, 0.3753, 0.4589, 0.38, 0.4571, 0.38, 0.4571, 0.3775, 0.4589, 0.3775, 0.5535, 0.3755, 0.5535, 0.3779, 0.5516, 0.3779, 0.5516, 0.3755, 0.5557, 0.3755, 0.5557, 0.3779, 0.5538, 0.3779, 0.5538, 0.3755, 0.5502, 0.3783, 0.5483, 0.3783, 0.5483, 0.3759, 0.5502, 0.3759, 0.4748, 0.3682, 0.477, 0.3682, 0.477, 0.3737, 0.4748, 0.3737, 0.4792, 0.3682, 0.4792, 0.3737, 0.477, 0.3737, 0.477, 0.3682, 0.446, 0.3698, 0.446, 0.3753, 0.4438, 0.3753, 0.4438, 0.3698, 0.4393, 0.3698, 0.4393, 0.3753, 0.4371, 0.3753, 0.4371, 0.3698, 0.4438, 0.3698, 0.4438, 0.3753, 0.4415, 0.3753, 0.4415, 0.3698, 0.4626, 0.38, 0.4608, 0.38, 0.4608, 0.3775, 0.4626, 0.3775, 0.4704, 0.3743, 0.4704, 0.3767, 0.4685, 0.3767, 0.4685, 0.3743, 0.5483, 0.3759, 0.5483, 0.3783, 0.5465, 0.3783, 0.5465, 0.3759, 0.4415, 0.3698, 0.4415, 0.3753, 0.4393, 0.3753, 0.4393, 0.3698, 0.4792, 0.3737, 0.4792, 0.3682, 0.4814, 0.3682, 0.4814, 0.3737, 0.4327, 0.3698, 0.4327, 0.3753, 0.4305, 0.3753, 0.4305, 0.3698, 0.4903, 0.3682, 0.4903, 0.3737, 0.4881, 0.3737, 0.4881, 0.3682, 0.4674, 0.3775, 0.4674, 0.38, 0.4656, 0.38, 0.4656, 0.3775, 0.4704, 0.3767, 0.4704, 0.3791, 0.4685, 0.3791, 0.4685, 0.3767, 0.5561, 0.3715, 0.5579, 0.3715, 0.5579, 0.3739, 0.5561, 0.3739, 0.5575, 0.3779, 0.5575, 0.3755, 0.5557, 0.3755, 0.5557, 0.3779, 0.4837, 0.3682, 0.4837, 0.3737, 0.4859, 0.3737, 0.4859, 0.3682, 0.4608, 0.3775, 0.4608, 0.38, 0.4589, 0.38, 0.4589, 0.3775, 0.4434, 0.3777, 0.4415, 0.3777, 0.4415, 0.3753, 0.4434, 0.3753, 0.4814, 0.3682, 0.4837, 0.3682, 0.4837, 0.3737, 0.4814, 0.3737, 0.4393, 0.3753, 0.4412, 0.3753, 0.4412, 0.3777, 0.4393, 0.3777, 0.4859, 0.3682, 0.4881, 0.3682, 0.4881, 0.3737, 0.4859, 0.3737, 0.4704, 0.3682, 0.4726, 0.3682, 0.4726, 0.3737, 0.4704, 0.3737, 0.4656, 0.3775, 0.4656, 0.38, 0.4637, 0.38, 0.4637, 0.3775, 0.1501, 0.4197, 0.1501, 0.4646, 0.1458, 0.4646, 0.1458, 0.471, 0.1458, 0.4871, 0.1121, 0.4871, 0.1121, 0.4614, 0.1121, 0.3588, 0.1458, 0.3684, 0.1501, 0.3684, 0.1501, 0.4133, 0.1458, 0.4133, 0.1458, 0.4197, 0.08197, 0.6924, 0.08197, 0.4871, 0.0839, 0.4871, 0.0839, 0.6924, 0.06914, 0.4871, 0.06914, 0.6924, 0.06721, 0.6924, 0.06721, 0.4871, 0.1094, 0.1937, 0.1575, 0.235, 0.1575, 0.2441, 0.1637, 0.2441, 0.1637, 0.3083, 0.1575, 0.3083, 0.1458, 0.3684, 0.1121, 0.3588, 0.1575, 0.1937, 0.1575, 0.235, 0.1094, 0.1937, 0.1195, 0.7328, 0.132, 0.659, 0.1378, 0.7438, 0.1192, 0.6667, 0.1192, 0.659, 0.1192, 0.6667, 0.1167, 0.7438, 0.1173, 0.659, 0.1195, 0.6338, 0.1405, 0.4871, 0.1339, 0.6667, 0.132, 0.6667, 0.132, 0.659, 0.132, 0.5897, 0.1167, 0.6796, 0.1167, 0.4871, 0.1405, 0.4871, 0.1195, 0.6338, 0.1192, 0.6392, 0.1173, 0.6392, 0.1501, 0.2818, 0.1708, 0.1937, 0.1736, 0.1937, 0.1637, 0.235, 0.1575, 0.235, 0.1458, 0.2818, 0.1501, 0.4197, 0.1637, 0.3817, 0.1501, 0.3684, 0.1637, 0.3083, 0.1637, 0.2441, 0.1637, 0.235, 0.1736, 0.1937, 0.157, 0.4871, 0.1637, 0.4642, 0.1637, 0.455, 0.1575, 0.4871, 0.1458, 0.471, 0.1637, 0.4642, 0.157, 0.4871, 0.09562, 0.4981, 0.1025, 0.5147, 0.1025, 0.532, 0.1006, 0.532, 0.1006, 0.4871, 0.1153, 0.4948, 0.1025, 0.4948, 0.1006, 0.4871, 0.1025, 0.4871, 0.1153, 0.4871, 0.1167, 0.4871, 0.1173, 0.4948, 0.05505, 0.2441, 0.06124, 0.2441, 0.06124, 0.3083, 0.05505, 0.3083, 0.06124, 0.235, 0.05505, 0.235, 0.0452, 0.1937, 0.1094, 0.1937, 0.1094, 0.4871, 0.06124, 0.3175, 0.06124, 0.3083, 0.06124, 0.2441, 0.06124, 0.235, 0.1094, 0.1937, 0.1121, 0.2818, 0.05505, 0.4642, 0.05505, 0.4871, 0.0452, 0.4871, 0.06721, 0.2818, 0.05505, 0.235, 0.05505, 0.2441, 0.05505, 0.3083, 0.05505, 0.3175, 0.05505, 0.3817, 0.05505, 0.3908, 0.05505, 0.455, 0.06124, 0.3908, 0.06124, 0.3817, 0.05505, 0.3817, 0.05505, 0.3175, 0.06124, 0.3175, 0.1094, 0.4871, 0.07411, 0.4871, 0.05505, 0.4642, 0.06124, 0.4642, 0.06124, 0.455, 0.05505, 0.455, 0.05505, 0.3908])
me_cube_002.materials.append(mat_stone3)
me_cube_002.use_remesh_preserve_volume = False
me_cube_002.use_remesh_preserve_attributes = False
me_cube_002.use_mirror_vertex_groups = False
me_cube_002.update()

# ---- objects
ob_model_0 = bpy.data.objects.new('Model_0', me_cube_001)
ob_model_1 = bpy.data.objects.new('Model_1', me_cube_000)
ob_model_2 = bpy.data.objects.new('Model_2', me_cube_002)

# ---- transforms, parenting, visibility, modifiers, constraints
ob_model_0.location = (0.0, 0.0, 0.0)
ob_model_0.lineart.crease_threshold = 0.0
ob_model_1.location = (0.0, 0.0, 0.0)
ob_model_1.lineart.crease_threshold = 0.0
ob_model_2.location = (0.0, 0.0, 0.0)
ob_model_2.lineart.crease_threshold = 0.0

# ---- collection membership
col_collection_1.objects.link(ob_model_0)
col_collection_2.objects.link(ob_model_1)
col_collection_3.objects.link(ob_model_2)

# ---- scene / render settings (as saved in the file)
scene.frame_start = 1; scene.frame_end = 250; scene.frame_set(1)
scene.render.engine = 'BLENDER_EEVEE_NEXT'
scene.render.resolution_percentage = 50
scene.render.dither_intensity = 0.0
scene.cycles.use_denoising = False
scene.cycles.samples = 10
scene.cycles.sampling_pattern = 'TABULATED_SOBOL'
scene.cycles.light_sampling_threshold = 0.0
scene.cycles.use_adaptive_sampling = False
scene.cycles.use_light_tree = False
scene.cycles.blur_glossy = 0.0
scene.cycles.pixel_filter_type = 'GAUSSIAN'
scene.cycles.sample_clamp_indirect = 0.0
scene.view_settings.view_transform = 'Standard'
bpy.context.view_layer.update()

# ---- added for rendering (the .blend has no active camera and no usable light): camera, sun
cam_auto = bpy.data.cameras.new('AutoCamera')
cam_auto.lens = 50.0
cam_auto.sensor_width = 36.0
cam_auto.clip_end = 1000.0
ob_auto_camera = bpy.data.objects.new('AutoCamera', cam_auto)
scene.collection.objects.link(ob_auto_camera)
ob_auto_camera.location = (10.9317, -13.1331, 9.38449)
ob_auto_camera.rotation_euler = (1.09748, -7.21219e-08, 0.694738)
scene.camera = ob_auto_camera
light_auto_sun = bpy.data.lights.new('AutoSun', 'SUN')
light_auto_sun.energy = 3.0
light_auto_sun.angle = 0.0523599
ob_auto_sun = bpy.data.objects.new('AutoSun', light_auto_sun)
scene.collection.objects.link(ob_auto_sun)
ob_auto_sun.rotation_euler = (0.872665, 0.174533, 0.523599)
bpy.context.view_layer.update()
